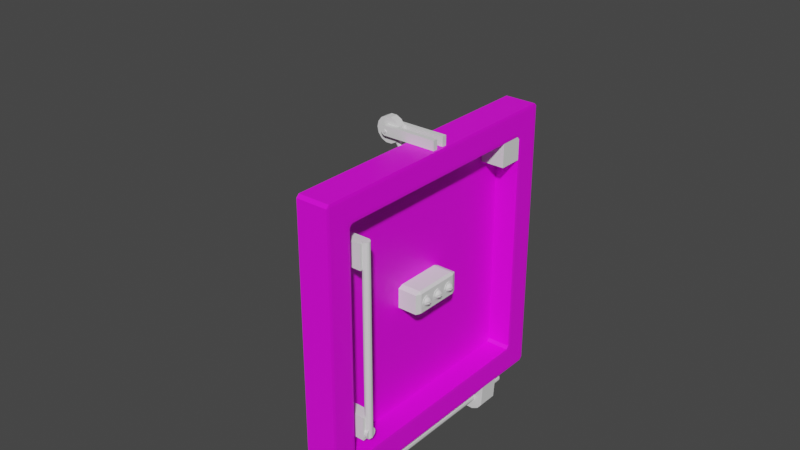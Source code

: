 # Source: blend.blend  (saved by Blender 2.93.20; exported with 4.5.12 LTS)
import bpy
from mathutils import Matrix  # noqa: F401  (used for matrix-valued properties, if any)

bpy.ops.wm.read_factory_settings(use_empty=True)
scene = bpy.context.scene
scene.name = 'Scene'

# ---- collections
col_collection = bpy.data.collections.new('Collection'); scene.collection.children.link(col_collection)

# ---- images (referenced by path relative to the original .blend; pixels are not part of the script)
import os
ASSET_DIR = os.environ.get("B2B_ASSET_DIR", "")  # directory of the original .blend (textures are referenced by path, not embedded)
HERE = os.path.dirname(os.path.abspath(__file__))  # packed textures are extracted next to this script under _unpacked/

def load_image(name, relpath, width, height, colorspace="sRGB"):
    """Load a texture the original file referenced (path relative to the .blend, or extracted next to this script)."""
    p = next((c for c in (os.path.join(HERE, relpath), os.path.join(ASSET_DIR, relpath)) if relpath and os.path.exists(c)), "")
    if p:
        img = bpy.data.images.load(p, check_existing=True)
        img.name = name
    else:  # same state as the original file: an image datablock whose file is absent (Cycles renders it pink)
        img = bpy.data.images.new(name, width, height)
        img.source = "FILE"
        img.filepath = "//" + (relpath or name)
    img.colorspace_settings.name = colorspace
    return img
img_png = load_image('щиток.png', 'щиток.png', 1024, 1024, 'sRGB')
img_png_1 = load_image('Динамик.png', 'Динамик.png', 1024, 1024, 'sRGB')

# ---- materials (node trees are filled in below, after node groups)
mat_dinamic = bpy.data.materials.new('dinamic')
mat_dinamic.use_transparent_shadow = False
mat_shit = bpy.data.materials.new('shit')
mat_shit.use_transparent_shadow = False

# ---- material node trees
mat_dinamic.use_nodes = True; mat_dinamic.node_tree.nodes.clear()
_N = mat_dinamic.node_tree.nodes; _L = mat_dinamic.node_tree.links
n0 = _N.new('ShaderNodeBsdfPrincipled'); n0.name = 'Principled BSDF'; n0.location = (10, 300)
n0.distribution = 'GGX'
n0.subsurface_method = 'BURLEY'
n0.inputs[3].default_value = 1.45
n0.inputs[27].default_value = (0.0, 0.0, 0.0, 1.0)
n0.inputs[28].default_value = 1.0
n1 = _N.new('ShaderNodeOutputMaterial'); n1.name = 'Material Output'; n1.location = (300, 300)
n2 = _N.new('ShaderNodeTexImage'); n2.name = 'Image Texture'; n2.location = (-280, 275)
n2.image = img_png
_L.new(n0.outputs[0], n1.inputs[0])
_L.new(n2.outputs[0], n0.inputs[0])
n1.is_active_output = True
mat_shit.use_nodes = True; mat_shit.node_tree.nodes.clear()
_N = mat_shit.node_tree.nodes; _L = mat_shit.node_tree.links
n0 = _N.new('ShaderNodeBsdfPrincipled'); n0.name = 'Principled BSDF'; n0.location = (10, 300)
n0.distribution = 'GGX'
n0.subsurface_method = 'BURLEY'
n0.inputs[3].default_value = 1.45
n0.inputs[27].default_value = (0.0, 0.0, 0.0, 1.0)
n0.inputs[28].default_value = 1.0
n1 = _N.new('ShaderNodeOutputMaterial'); n1.name = 'Material Output'; n1.location = (300, 300)
n2 = _N.new('ShaderNodeTexImage'); n2.name = 'Image Texture'; n2.location = (-280, 275)
n2.image = img_png_1
_L.new(n0.outputs[0], n1.inputs[0])
_L.new(n2.outputs[0], n0.inputs[0])
n1.is_active_output = True

# ---- world
world_world = bpy.data.worlds.new('World'); scene.world = world_world
world_world.use_nodes = True; world_world.node_tree.nodes.clear()
_N = world_world.node_tree.nodes; _L = world_world.node_tree.links
n0 = _N.new('ShaderNodeOutputWorld'); n0.name = 'World Output'; n0.location = (300, 300)
n1 = _N.new('ShaderNodeBackground'); n1.name = 'Background'; n1.location = (10, 300)
n1.inputs[0].default_value = (0.05088, 0.05088, 0.05088, 1.0)
_L.new(n1.outputs[0], n0.inputs[0])
n0.is_active_output = True
world_world.color = (0.05088, 0.05088, 0.05088)
world_world.use_sun_shadow = False
world_world.sun_shadow_jitter_overblur = 0.0

# ---- meshes
me_cube_001 = bpy.data.meshes.new('Cube.001')
me_cube_001.from_pydata([(0.9799, 1.0, 0.9799), (0.9799, 0.9799, 1.0), (1.0, 0.9799, 0.9799), (0.9799, 1.0, -0.9799), (1.0, 0.9799, -0.9799), (0.9799, 0.9799, -1.0), (0.9799, -0.9514, 1.0), (0.9514, -0.9799, 1.0), (0.9799, -1.0, 0.9799), (1.0, -0.9799, 0.9799), (1.0, -0.9799, -0.9799), (0.9799, -1.0, -0.9799), (0.9799, -0.9799, -1.0), (-0.9514, 0.9799, 1.0), (-0.9799, 1.0, 0.9799), (-1.0, 0.9799, 0.9799), (-0.9799, 0.9514, 1.0), (-0.9799, 1.0, -0.9799), (-0.9799, 0.9799, -1.0), (-1.0, 0.9799, -0.9799), (-0.9799, -0.9799, 1.0), (-1.0, -0.9799, 0.9799), (-0.9799, -1.0, 0.9799), (-0.9799, -1.0, -0.9799), (-1.0, -0.9799, -0.9799), (-0.9799, -0.9799, -1.0), (0.8198, 0.7996, -0.5266), (0.7996, 0.8198, -0.5266), (0.7996, 0.7996, -0.5467), (0.8198, -0.7996, -0.5266), (0.7996, -0.7996, -0.5467), (0.7996, -0.8198, -0.5266), (-0.8198, 0.7996, -0.5266), (-0.7996, 0.7996, -0.5467), (-0.7996, 0.8198, -0.5266), (-0.8198, -0.7996, -0.5266), (-0.7996, -0.8198, -0.5266), (-0.7996, -0.7996, -0.5467), (-0.7996, -0.8198, 0.9799), (-0.8198, -0.7996, 0.9799), (-0.8399, -0.8399, 1.0), (0.8198, 0.7996, 0.9799), (0.8399, 0.8399, 1.0), (0.7996, 0.8198, 0.9799), (-0.8399, 0.8114, 1.0), (-0.8198, 0.7996, 0.9799), (-0.7996, 0.8198, 0.9799), (-0.8114, 0.8399, 1.0), (0.8399, -0.8114, 1.0), (0.8198, -0.7996, 0.9799), (0.7996, -0.8198, 0.9799), (0.8114, -0.8399, 1.0)], [], [(24, 21, 15, 19), (18, 5, 12, 25), (16, 20, 7, 51, 40, 44), (26, 29, 49, 41), (11, 8, 22, 23), (6, 1, 13, 47, 42, 48), (4, 2, 9, 10), (39, 35, 32, 45), (46, 34, 27, 43), (33, 37, 30, 28), (31, 36, 38, 50), (0, 1, 2), (3, 4, 5), (6, 7, 8, 9), (10, 11, 12), (13, 14, 15, 16), (17, 18, 19), (20, 21, 22), (23, 24, 25), (26, 27, 28), (29, 30, 31), (32, 33, 34), (35, 36, 37), (38, 39, 40), (41, 42, 43), (44, 45, 46, 47), (48, 49, 50, 51), (2, 4, 3, 0), (1, 6, 9, 2), (8, 11, 10, 9), (0, 14, 13, 1), (14, 17, 19, 15), (15, 21, 20, 16), (11, 23, 25, 12), (32, 35, 37, 33), (28, 30, 29, 26), (27, 34, 33, 28), (30, 37, 36, 31), (18, 25, 24, 19), (26, 41, 43, 27), (16, 44, 47, 13), (6, 48, 51, 7), (35, 39, 38, 36), (21, 24, 23, 22), (31, 50, 49, 29), (34, 46, 45, 32), (4, 10, 12, 5), (42, 47, 46, 43), (5, 18, 17, 3), (39, 45, 44, 40), (40, 51, 50, 38), (7, 20, 22, 8), (41, 49, 48, 42), (17, 14, 0, 3)])
me_cube_001.polygons.foreach_set('material_index', [0, 0, 0, 0, 0, 0, 0, 0, 0, 1, 0, 0, 0, 0, 0, 0, 0, 0, 0, 0, 0, 0, 0, 0, 0, 0, 0, 0, 0, 0, 0, 0, 0, 0, 0, 0, 0, 0, 0, 0, 0, 0, 0, 0, 0, 0, 0, 0, 0, 0, 0, 0, 0, 0])
_uv = me_cube_001.uv_layers.new(name='UVMap')
_uv.uv.foreach_set('vector', [0.3775, 0.002516, 0.6225, 0.002516, 0.6225, 0.2475, 0.3775, 0.2475, 0.1275, 0.5025, 0.3725, 0.5025, 0.3725, 0.7475, 0.1275, 0.7475, 0.4152, 7.702e-05, 0.9999, 7.799e-05, 0.9999, 0.5848, 0.9575, 0.5424, 0.9575, 0.04245, 0.4576, 0.04245, 0.3781, 0.5031, 0.3781, 0.7469, 0.6078, 0.7469, 0.6078, 0.5031, 0.3775, 0.7525, 0.6225, 0.7525, 0.6225, 0.9975, 0.3775, 0.9975, 0.9913, 0.5934, 0.4066, 0.5934, 0.4066, 0.008703, 0.449, 0.05108, 0.449, 0.551, 0.9489, 0.551, 0.3775, 0.5025, 0.6225, 0.5025, 0.6225, 0.7475, 0.3775, 0.7475, 0.6078, 0.00307, 0.3781, 0.00307, 0.3781, 0.2469, 0.6078, 0.2469, 0.6078, 0.2531, 0.3781, 0.2531, 0.3781, 0.4969, 0.6078, 0.4969, 0.727, 0.4692, 0.727, 0.738, 0.4582, 0.738, 0.4582, 0.4692, 0.4929, 0.5388, 0.4929, 0.05464, 0.9489, 0.05464, 0.9489, 0.5388, 0.6225, 0.4975, 0.625, 0.4975, 0.6225, 0.5, 0.3775, 0.4975, 0.3775, 0.5, 0.375, 0.4975, 0.625, 0.7525, 0.625, 0.7561, 0.625, 0.7525, 0.6225, 0.75, 0.3775, 0.75, 0.375, 0.7525, 0.375, 0.7525, 0.625, 0.2561, 0.625, 0.2525, 0.6225, 0.25, 0.625, 0.2525, 0.1275, 0.5, 0.125, 0.5025, 0.125, 0.5025, 0.625, 0.002516, 0.625, 0.002516, 0.6225, 0.0, 0.3775, 0.0, 0.375, 0.002516, 0.375, 0.002516, 0.3781, 0.5, 0.3781, 0.5, 0.375, 0.4969, 0.375, 0.7469, 0.375, 0.7469, 0.3719, 0.75, 0.125, 0.5031, 0.1281, 0.5, 0.1281, 0.5, 0.3781, 0.00307, 0.3781, 0.0, 0.375, 0.00307, 0.85, 0.7275, 0.8525, 0.725, 0.8525, 0.7275, 0.6475, 0.525, 0.6475, 0.5225, 0.65, 0.5225, 0.855, 0.5236, 0.8525, 0.525, 0.8525, 0.5225, 0.8532, 0.5218, 0.6108, 0.7469, 0.6078, 0.75, 0.6078, 0.75, 0.6108, 0.7513, 0.6225, 0.5025, 0.3775, 0.5025, 0.3775, 0.4975, 0.6225, 0.4975, 0.6275, 0.5025, 0.6275, 0.7439, 0.6225, 0.7475, 0.6225, 0.5025, 0.6225, 0.7525, 0.3775, 0.7525, 0.3775, 0.7475, 0.6225, 0.7475, 0.6225, 0.4975, 0.6225, 0.2525, 0.625, 0.2561, 0.625, 0.4975, 0.6225, 0.2525, 0.3775, 0.2525, 0.3775, 0.2475, 0.6225, 0.2475, 0.6225, 0.2475, 0.6225, 0.002516, 0.625, 0.002516, 0.625, 0.2439, 0.3725, 0.75, 0.1275, 0.75, 0.1275, 0.7475, 0.3725, 0.7475, 0.125, 0.5031, 0.125, 0.7469, 0.1281, 0.7469, 0.1281, 0.5031, 0.3719, 0.5031, 0.3719, 0.7469, 0.3781, 0.7469, 0.3781, 0.5031, 0.3719, 0.5, 0.1281, 0.5, 0.1281, 0.5031, 0.3719, 0.5031, 0.4842, 0.5388, 0.4842, 0.05464, 0.4929, 0.05464, 0.4929, 0.5388, 0.1275, 0.5025, 0.1275, 0.7475, 0.125, 0.7475, 0.125, 0.5025, 0.3781, 0.5031, 0.6078, 0.5031, 0.6078, 0.4969, 0.3781, 0.4969, 0.8725, 0.5061, 0.855, 0.5236, 0.8514, 0.52, 0.8689, 0.5025, 0.9913, 0.5934, 0.9489, 0.551, 0.9575, 0.5424, 0.9999, 0.5848, 0.3781, 0.00307, 0.6078, 0.00307, 0.6078, 0.0, 0.3781, 0.0, 0.6225, 0.002516, 0.3775, 0.002516, 0.3775, 0.0, 0.6225, 0.0, 0.3781, 0.7531, 0.6078, 0.7531, 0.6078, 0.7469, 0.3781, 0.7469, 0.3781, 0.2531, 0.6078, 0.2531, 0.6078, 0.2469, 0.3781, 0.2469, 0.3775, 0.5025, 0.3775, 0.7475, 0.3725, 0.7475, 0.3725, 0.5025, 0.645, 0.52, 0.8514, 0.52, 0.85, 0.5225, 0.65, 0.5225, 0.3725, 0.5025, 0.1275, 0.5025, 0.1275, 0.5, 0.3725, 0.5, 0.8525, 0.725, 0.8525, 0.525, 0.855, 0.5236, 0.855, 0.73, 0.9575, 0.04245, 0.9575, 0.5424, 0.9489, 0.5388, 0.9489, 0.05464, 0.625, 0.7561, 0.625, 0.9975, 0.6225, 0.9975, 0.6225, 0.7525, 0.6475, 0.525, 0.6475, 0.725, 0.645, 0.7264, 0.645, 0.52, 0.3775, 0.2525, 0.6225, 0.2525, 0.6225, 0.4975, 0.3775, 0.4975])
me_cube_001.materials.append(mat_dinamic)
me_cube_001.materials.append(mat_shit)
me_cube_001.use_remesh_preserve_volume = False
me_cube_001.use_remesh_preserve_attributes = False
me_cube_001.use_mirror_vertex_groups = False
me_cube_001.update()
me_cube_002 = bpy.data.meshes.new('Cube.002')
me_cube_002.from_pydata([(-1.0, -1.0, -1.0), (-1.0, -1.0, 1.0), (-1.0, 1.0, -1.0), (-1.0, 1.0, 1.0), (1.0, -1.0, -1.0), (1.0, -1.0, 1.0), (1.0, 1.0, -1.0), (1.0, 1.0, 1.0)], [], [(0, 1, 3, 2), (2, 3, 7, 6), (6, 7, 5, 4), (4, 5, 1, 0), (2, 6, 4, 0), (7, 3, 1, 5)])
_uv = me_cube_002.uv_layers.new(name='UVMap')
_uv.uv.foreach_set('vector', [0.375, 0.0, 0.625, 0.0, 0.625, 0.25, 0.375, 0.25, 0.375, 0.25, 0.625, 0.25, 0.625, 0.5, 0.375, 0.5, 0.375, 0.5, 0.625, 0.5, 0.625, 0.75, 0.375, 0.75, 0.375, 0.75, 0.625, 0.75, 0.625, 1.0, 0.375, 1.0, 0.125, 0.5, 0.375, 0.5, 0.375, 0.75, 0.125, 0.75, 0.625, 0.5, 0.875, 0.5, 0.875, 0.75, 0.625, 0.75])
me_cube_002.use_remesh_fix_poles = True
me_cube_002.use_remesh_preserve_attributes = False
me_cube_002.update()
me_cube_003 = bpy.data.meshes.new('Cube.003')
me_cube_003.from_pydata([(-1.0, -1.0, -1.0), (-1.0, -1.0, 1.0), (-1.0, 1.0, -1.0), (-1.0, 1.0, 1.0), (1.0, -1.0, -1.0), (1.0, -1.0, 1.0), (1.0, 1.0, -1.0), (1.0, 1.0, 1.0)], [], [(0, 1, 3, 2), (2, 3, 7, 6), (6, 7, 5, 4), (4, 5, 1, 0), (2, 6, 4, 0), (7, 3, 1, 5)])
_uv = me_cube_003.uv_layers.new(name='UVMap')
_uv.uv.foreach_set('vector', [0.375, 0.0, 0.625, 0.0, 0.625, 0.25, 0.375, 0.25, 0.375, 0.25, 0.625, 0.25, 0.625, 0.5, 0.375, 0.5, 0.375, 0.5, 0.625, 0.5, 0.625, 0.75, 0.375, 0.75, 0.375, 0.75, 0.625, 0.75, 0.625, 1.0, 0.375, 1.0, 0.125, 0.5, 0.375, 0.5, 0.375, 0.75, 0.125, 0.75, 0.625, 0.5, 0.875, 0.5, 0.875, 0.75, 0.625, 0.75])
me_cube_003.use_remesh_fix_poles = True
me_cube_003.use_remesh_preserve_attributes = False
me_cube_003.update()
me_cube_004 = bpy.data.meshes.new('Cube.004')
me_cube_004.from_pydata([(-1.0, -1.0, -1.0), (-1.0, -1.0, 1.0), (-1.0, 1.0, -1.0), (-1.0, 1.0, 1.0), (1.0, -1.0, -1.0), (1.0, -1.0, 1.0), (1.0, 1.0, -1.0), (1.0, 1.0, 1.0)], [], [(0, 1, 3, 2), (2, 3, 7, 6), (6, 7, 5, 4), (4, 5, 1, 0), (2, 6, 4, 0), (7, 3, 1, 5)])
_uv = me_cube_004.uv_layers.new(name='UVMap')
_uv.uv.foreach_set('vector', [0.375, 0.0, 0.625, 0.0, 0.625, 0.25, 0.375, 0.25, 0.375, 0.25, 0.625, 0.25, 0.625, 0.5, 0.375, 0.5, 0.375, 0.5, 0.625, 0.5, 0.625, 0.75, 0.375, 0.75, 0.375, 0.75, 0.625, 0.75, 0.625, 1.0, 0.375, 1.0, 0.125, 0.5, 0.375, 0.5, 0.375, 0.75, 0.125, 0.75, 0.625, 0.5, 0.875, 0.5, 0.875, 0.75, 0.625, 0.75])
me_cube_004.use_remesh_fix_poles = True
me_cube_004.use_remesh_preserve_attributes = False
me_cube_004.update()
me_cylinder = bpy.data.meshes.new('Cylinder')
me_cylinder.from_pydata([(0.0, 1.0, -1.0), (0.0, 1.0, 1.0), (0.4339, 0.901, -1.0), (0.4339, 0.901, 1.0), (0.7818, 0.6235, -1.0), (0.7818, 0.6235, 1.0), (0.9749, 0.2225, -1.0), (0.9749, 0.2225, 1.0), (0.9749, -0.2225, -1.0), (0.9749, -0.2225, 1.0), (0.7818, -0.6235, -1.0), (0.7818, -0.6235, 1.0), (0.4339, -0.901, -1.0), (0.4339, -0.901, 1.0), (-8.742e-08, -1.0, -1.0), (-8.742e-08, -1.0, 1.0), (-0.4339, -0.901, -1.0), (-0.4339, -0.901, 1.0), (-0.7818, -0.6235, -1.0), (-0.7818, -0.6235, 1.0), (-0.9749, -0.2225, -1.0), (-0.9749, -0.2225, 1.0), (-0.9749, 0.2225, -1.0), (-0.9749, 0.2225, 1.0), (-0.7818, 0.6235, -1.0), (-0.7818, 0.6235, 1.0), (-0.4339, 0.901, -1.0), (-0.4339, 0.901, 1.0)], [], [(0, 1, 3, 2), (2, 3, 5, 4), (4, 5, 7, 6), (6, 7, 9, 8), (8, 9, 11, 10), (10, 11, 13, 12), (12, 13, 15, 14), (14, 15, 17, 16), (16, 17, 19, 18), (18, 19, 21, 20), (20, 21, 23, 22), (22, 23, 25, 24), (3, 1, 27, 25, 23, 21, 19, 17, 15, 13, 11, 9, 7, 5), (24, 25, 27, 26), (26, 27, 1, 0), (0, 2, 4, 6, 8, 10, 12, 14, 16, 18, 20, 22, 24, 26)])
_uv = me_cylinder.uv_layers.new(name='UVMap')
_uv.uv.foreach_set('vector', [1.0, 0.5, 1.0, 1.0, 0.9286, 1.0, 0.9286, 0.5, 0.9286, 0.5, 0.9286, 1.0, 0.8571, 1.0, 0.8571, 0.5, 0.8571, 0.5, 0.8571, 1.0, 0.7857, 1.0, 0.7857, 0.5, 0.7857, 0.5, 0.7857, 1.0, 0.7143, 1.0, 0.7143, 0.5, 0.7143, 0.5, 0.7143, 1.0, 0.6429, 1.0, 0.6429, 0.5, 0.6429, 0.5, 0.6429, 1.0, 0.5714, 1.0, 0.5714, 0.5, 0.5714, 0.5, 0.5714, 1.0, 0.5, 1.0, 0.5, 0.5, 0.5, 0.5, 0.5, 1.0, 0.4286, 1.0, 0.4286, 0.5, 0.4286, 0.5, 0.4286, 1.0, 0.3571, 1.0, 0.3571, 0.5, 0.3571, 0.5, 0.3571, 1.0, 0.2857, 1.0, 0.2857, 0.5, 0.2857, 0.5, 0.2857, 1.0, 0.2143, 1.0, 0.2143, 0.5, 0.2143, 0.5, 0.2143, 1.0, 0.1429, 1.0, 0.1429, 0.5, 0.3541, 0.4662, 0.25, 0.49, 0.1459, 0.4662, 0.06236, 0.3996, 0.01602, 0.3034, 0.01602, 0.1966, 0.06236, 0.1004, 0.1459, 0.03377, 0.25, 0.01, 0.3541, 0.03377, 0.4376, 0.1004, 0.484, 0.1966, 0.484, 0.3034, 0.4376, 0.3996, 0.1429, 0.5, 0.1429, 1.0, 0.07143, 1.0, 0.07143, 0.5, 0.07143, 0.5, 0.07143, 1.0, -1.341e-07, 1.0, -1.341e-07, 0.5, 0.75, 0.49, 0.8541, 0.4662, 0.9376, 0.3996, 0.984, 0.3034, 0.984, 0.1966, 0.9376, 0.1004, 0.8541, 0.03377, 0.75, 0.01, 0.6459, 0.03377, 0.5624, 0.1004, 0.516, 0.1966, 0.516, 0.3034, 0.5624, 0.3996, 0.6459, 0.4662])
me_cylinder.use_remesh_fix_poles = True
me_cylinder.use_remesh_preserve_attributes = False
me_cylinder.update()
me_cylinder_001 = bpy.data.meshes.new('Cylinder.001')
me_cylinder_001.from_pydata([(0.0, 1.0, -1.0), (0.0, 1.0, 1.0), (0.4339, 0.901, -1.0), (0.4339, 0.901, 1.0), (0.7818, 0.6235, -1.0), (0.7818, 0.6235, 1.0), (0.9749, 0.2225, -1.0), (0.9749, 0.2225, 1.0), (0.9749, -0.2225, -1.0), (0.9749, -0.2225, 1.0), (0.7818, -0.6235, -1.0), (0.7818, -0.6235, 1.0), (0.4339, -0.901, -1.0), (0.4339, -0.901, 1.0), (-8.742e-08, -1.0, -1.0), (-8.742e-08, -1.0, 1.0), (-0.4339, -0.901, -1.0), (-0.4339, -0.901, 1.0), (-0.7818, -0.6235, -1.0), (-0.7818, -0.6235, 1.0), (-0.9749, -0.2225, -1.0), (-0.9749, -0.2225, 1.0), (-0.9749, 0.2225, -1.0), (-0.9749, 0.2225, 1.0), (-0.7818, 0.6235, -1.0), (-0.7818, 0.6235, 1.0), (-0.4339, 0.901, -1.0), (-0.4339, 0.901, 1.0)], [], [(0, 1, 3, 2), (2, 3, 5, 4), (4, 5, 7, 6), (6, 7, 9, 8), (8, 9, 11, 10), (10, 11, 13, 12), (12, 13, 15, 14), (14, 15, 17, 16), (16, 17, 19, 18), (18, 19, 21, 20), (20, 21, 23, 22), (22, 23, 25, 24), (3, 1, 27, 25, 23, 21, 19, 17, 15, 13, 11, 9, 7, 5), (24, 25, 27, 26), (26, 27, 1, 0), (0, 2, 4, 6, 8, 10, 12, 14, 16, 18, 20, 22, 24, 26)])
_uv = me_cylinder_001.uv_layers.new(name='UVMap')
_uv.uv.foreach_set('vector', [1.0, 0.5, 1.0, 1.0, 0.9286, 1.0, 0.9286, 0.5, 0.9286, 0.5, 0.9286, 1.0, 0.8571, 1.0, 0.8571, 0.5, 0.8571, 0.5, 0.8571, 1.0, 0.7857, 1.0, 0.7857, 0.5, 0.7857, 0.5, 0.7857, 1.0, 0.7143, 1.0, 0.7143, 0.5, 0.7143, 0.5, 0.7143, 1.0, 0.6429, 1.0, 0.6429, 0.5, 0.6429, 0.5, 0.6429, 1.0, 0.5714, 1.0, 0.5714, 0.5, 0.5714, 0.5, 0.5714, 1.0, 0.5, 1.0, 0.5, 0.5, 0.5, 0.5, 0.5, 1.0, 0.4286, 1.0, 0.4286, 0.5, 0.4286, 0.5, 0.4286, 1.0, 0.3571, 1.0, 0.3571, 0.5, 0.3571, 0.5, 0.3571, 1.0, 0.2857, 1.0, 0.2857, 0.5, 0.2857, 0.5, 0.2857, 1.0, 0.2143, 1.0, 0.2143, 0.5, 0.2143, 0.5, 0.2143, 1.0, 0.1429, 1.0, 0.1429, 0.5, 0.3541, 0.4662, 0.25, 0.49, 0.1459, 0.4662, 0.06236, 0.3996, 0.01602, 0.3034, 0.01602, 0.1966, 0.06236, 0.1004, 0.1459, 0.03377, 0.25, 0.01, 0.3541, 0.03377, 0.4376, 0.1004, 0.484, 0.1966, 0.484, 0.3034, 0.4376, 0.3996, 0.1429, 0.5, 0.1429, 1.0, 0.07143, 1.0, 0.07143, 0.5, 0.07143, 0.5, 0.07143, 1.0, -1.341e-07, 1.0, -1.341e-07, 0.5, 0.75, 0.49, 0.8541, 0.4662, 0.9376, 0.3996, 0.984, 0.3034, 0.984, 0.1966, 0.9376, 0.1004, 0.8541, 0.03377, 0.75, 0.01, 0.6459, 0.03377, 0.5624, 0.1004, 0.516, 0.1966, 0.516, 0.3034, 0.5624, 0.3996, 0.6459, 0.4662])
me_cylinder_001.use_remesh_fix_poles = True
me_cylinder_001.use_remesh_preserve_attributes = False
me_cylinder_001.update()
me_cube_005 = bpy.data.meshes.new('Cube.005')
me_cube_005.from_pydata([(-0.9988, -0.8117, -1.0), (-0.9988, -1.0, -0.8117), (-1.187, -0.8117, -0.8117), (-0.9988, -1.0, 0.8117), (-0.9988, -0.8117, 1.0), (-1.187, -0.8117, 0.8117), (-0.9988, 0.8117, -1.0), (-1.187, 0.8117, -0.8117), (-0.9988, 1.0, -0.8117), (-0.9988, 0.8117, 1.0), (-0.9988, 1.0, 0.8117), (-1.187, 0.8117, 0.8117), (0.6246, -0.8117, -1.0), (0.8129, -0.8117, -0.8117), (0.6246, -1.0, -0.8117), (0.6246, -0.8117, 1.0), (0.6246, -1.0, 0.8117), (0.8129, -0.8117, 0.8117), (0.6246, 0.8117, -1.0), (0.6246, 1.0, -0.8117), (0.8129, 0.8117, -0.8117), (0.6246, 0.8117, 1.0), (0.8129, 0.8117, 0.8117), (0.6246, 1.0, 0.8117)], [], [(14, 16, 3, 1), (20, 22, 17, 13), (21, 9, 4, 15), (2, 5, 11, 7), (8, 10, 23, 19), (0, 1, 2), (3, 4, 5), (6, 7, 8), (9, 10, 11), (12, 13, 14), (15, 16, 17), (18, 19, 20), (21, 22, 23), (6, 0, 2, 7), (1, 3, 5, 2), (4, 9, 11, 5), (10, 8, 7, 11), (18, 6, 8, 19), (9, 21, 23, 10), (22, 20, 19, 23), (12, 18, 20, 13), (21, 15, 17, 22), (16, 14, 13, 17), (0, 12, 14, 1), (15, 4, 3, 16), (6, 18, 12, 0)])
_uv = me_cube_005.uv_layers.new(name='UVMap')
_uv.uv.foreach_set('vector', [0.3985, 0.7735, 0.6015, 0.7735, 0.6015, 0.9765, 0.3985, 0.9765, 0.3985, 0.5235, 0.6015, 0.5235, 0.6015, 0.7265, 0.3985, 0.7265, 0.6485, 0.5235, 0.8515, 0.5235, 0.8515, 0.7265, 0.6485, 0.7265, 0.3985, 0.02353, 0.6015, 0.02353, 0.6015, 0.2265, 0.3985, 0.2265, 0.3985, 0.2735, 0.6015, 0.2735, 0.6015, 0.4765, 0.3985, 0.4765, 0.1485, 0.7265, 0.1485, 0.75, 0.125, 0.7265, 0.6015, 0.9765, 0.625, 0.9765, 0.6015, 1.0, 0.1485, 0.5235, 0.125, 0.5235, 0.1485, 0.5, 0.625, 0.2735, 0.625, 0.2735, 0.6015, 0.25, 0.3515, 0.7265, 0.375, 0.7265, 0.3515, 0.75, 0.625, 0.7735, 0.625, 0.7735, 0.6015, 0.75, 0.3515, 0.5235, 0.3515, 0.5, 0.375, 0.5235, 0.625, 0.5235, 0.625, 0.5235, 0.6015, 0.5, 0.1485, 0.5235, 0.1485, 0.7265, 0.125, 0.7265, 0.125, 0.5235, 0.3985, 0.0, 0.6015, 0.0, 0.6015, 0.02353, 0.3985, 0.02353, 0.625, 0.02353, 0.625, 0.2265, 0.6015, 0.2265, 0.6015, 0.02353, 0.6015, 0.2735, 0.3985, 0.2735, 0.3985, 0.2265, 0.6015, 0.2265, 0.3515, 0.5235, 0.1485, 0.5235, 0.1485, 0.5, 0.3515, 0.5, 0.625, 0.2735, 0.625, 0.4765, 0.6015, 0.4765, 0.6015, 0.2735, 0.6015, 0.5235, 0.3985, 0.5235, 0.3985, 0.4765, 0.6015, 0.4765, 0.3515, 0.7265, 0.3515, 0.5235, 0.3985, 0.5235, 0.3985, 0.7265, 0.6485, 0.5235, 0.6485, 0.7265, 0.6015, 0.7265, 0.6015, 0.5235, 0.6015, 0.7735, 0.3985, 0.7735, 0.3985, 0.7265, 0.6015, 0.7265, 0.1485, 0.7265, 0.3515, 0.7265, 0.3515, 0.75, 0.1485, 0.75, 0.625, 0.7735, 0.625, 0.9765, 0.6015, 0.9765, 0.6015, 0.7735, 0.1485, 0.5235, 0.3515, 0.5235, 0.3515, 0.7265, 0.1485, 0.7265])
me_cube_005.use_remesh_fix_poles = True
me_cube_005.use_remesh_preserve_attributes = False
me_cube_005.update()
me_cylinder_011 = bpy.data.meshes.new('Cylinder.011')
me_cylinder_011.from_pydata([(0.0, 1.0, -1.0), (0.0, 1.0, 1.0), (0.7071, 0.7071, -1.0), (0.7071, 0.7071, 1.0), (1.0, -4.371e-08, -1.0), (1.0, -4.371e-08, 1.0), (0.7071, -0.7071, -1.0), (0.7071, -0.7071, 1.0), (-8.742e-08, -1.0, -1.0), (-8.742e-08, -1.0, 1.0), (-0.7071, -0.7071, -1.0), (-0.7071, -0.7071, 1.0), (-1.0, 1.192e-08, -1.0), (-1.0, 1.192e-08, 1.0), (-0.7071, 0.7071, -1.0), (-0.7071, 0.7071, 1.0), (0.209, -0.6431, 4.929), (-0.5471, -0.3975, 4.929), (-0.5471, 0.3975, 4.929), (0.209, 0.6431, 4.929), (0.6762, 0.0, 4.929), (0.0, 0.0, 11.0), (0.5203, -0.378, 5.792), (-0.1987, -0.6116, 5.792), (-0.6431, 0.0, 5.792), (-0.1987, 0.6116, 5.792), (0.5203, 0.378, 5.792), (0.3975, 0.0, 9.36), (-0.3216, -0.2336, 9.36), (-0.3216, 0.2336, 9.36), (0.7105, 0.1869, 1.0), (0.7105, -0.1869, 1.0), (0.04177, -0.7335, 1.0), (-0.0338, -0.7315, 1.0), (-0.4649, -0.5688, 1.0), (-0.4026, -0.6116, 1.0), (0.6852, -0.2582, 1.0), (0.4573, -0.5719, 1.0), (0.6852, 0.2582, 1.0), (0.3973, -0.6179, 1.0), (-0.7061, -0.1939, 1.0), (-0.6847, -0.2664, 1.0), (-0.7061, 0.1939, 1.0), (-0.6847, 0.2664, 1.0), (0.4573, 0.5719, 1.0), (0.3973, 0.6179, 1.0), (-0.4026, 0.6116, 1.0), (-0.4649, 0.5688, 1.0), (0.04177, 0.7335, 1.0), (-0.0338, 0.7315, 1.0), (0.1375, -0.4233, 8.604), (0.1375, -0.378, 9.228), (-0.1375, 0.5986, 5.955), (-0.1375, 0.5672, 6.471), (0.1375, 0.4233, 8.604), (0.1375, 0.5844, 5.955), (0.1375, 0.0, 10.43), (0.1375, 0.3578, 9.36), (0.000887, 0.00273, 10.99), (0.00287, 0.0, 10.99), (0.1375, 0.378, 9.228), (-0.1375, 0.2934, 9.36), (-0.1375, 0.09991, 10.3), (-0.002322, 0.001687, 10.99), (-0.1375, -0.09991, 10.3), (-0.002322, -0.001687, 10.99), (-0.1375, -0.2934, 9.36), (0.000887, -0.00273, 10.99), (-0.1375, -0.5672, 6.471), (-0.1375, -0.5986, 5.955), (0.1375, -0.5844, 5.955), (0.1375, -0.3578, 9.36), (0.0, 1.0, -1.0), (0.0, 1.0, -1.0), (0.0, 1.0, 1.0), (0.0, 1.0, 1.0), (0.7071, 0.7071, -1.0), (0.7071, 0.7071, -1.0), (0.7071, 0.7071, 1.0), (0.7071, 0.7071, 1.0), (1.0, -4.371e-08, -1.0), (1.0, -4.371e-08, -1.0), (1.0, -4.371e-08, 1.0), (1.0, -4.371e-08, 1.0), (0.7071, -0.7071, -1.0), (0.7071, -0.7071, -1.0), (0.7071, -0.7071, 1.0), (0.7071, -0.7071, 1.0), (-8.742e-08, -1.0, -1.0), (-8.742e-08, -1.0, -1.0), (-8.742e-08, -1.0, 1.0), (-8.742e-08, -1.0, 1.0), (-0.7071, -0.7071, -1.0), (-0.7071, -0.7071, -1.0), (-0.7071, -0.7071, 1.0), (-0.7071, -0.7071, 1.0), (-1.0, 1.192e-08, -1.0), (-1.0, 1.192e-08, -1.0), (-1.0, 1.192e-08, 1.0), (-1.0, 1.192e-08, 1.0), (-0.7071, 0.7071, -1.0), (-0.7071, 0.7071, -1.0), (-0.7061, -0.1939, 1.0), (-0.6847, -0.2664, 1.0), (0.3975, 0.0, 9.36), (-0.3216, 0.2336, 9.36), (0.7105, 0.1869, 1.0), (0.7105, -0.1869, 1.0), (0.04177, -0.7335, 1.0), (-0.0338, -0.7315, 1.0), (-0.4649, -0.5688, 1.0), (-0.4026, -0.6116, 1.0), (0.6852, -0.2582, 1.0), (0.4573, -0.5719, 1.0), (0.6852, 0.2582, 1.0), (0.3973, -0.6179, 1.0), (-0.7061, 0.1939, 1.0), (-0.6847, 0.2664, 1.0), (0.4573, 0.5719, 1.0), (0.3973, 0.6179, 1.0), (-0.4026, 0.6116, 1.0), (-0.4649, 0.5688, 1.0), (0.04177, 0.7335, 1.0), (-0.0338, 0.7315, 1.0), (0.1375, -0.4233, 8.604), (0.1375, -0.4233, 8.604), (-0.1375, 0.5986, 5.955), (-0.1375, 0.5986, 5.955), (-0.1375, 0.5672, 6.471), (0.1375, 0.4233, 8.604), (0.1375, 0.4233, 8.604), (0.1375, 0.5844, 5.955), (0.1375, 0.5844, 5.955), (0.1375, 0.0, 10.43), (0.1375, 0.0, 10.43), (0.1375, 0.3578, 9.36), (0.000887, 0.00273, 10.99), (0.000887, 0.00273, 10.99), (0.00287, 0.0, 10.99), (0.00287, 0.0, 10.99), (0.1375, 0.378, 9.228), (-0.002322, 0.001687, 10.99), (-0.002322, 0.001687, 10.99), (-0.3216, -0.2336, 9.36), (-0.1375, -0.09991, 10.3), (-0.1375, -0.09991, 10.3), (-0.1375, -0.2934, 9.36), (-0.1375, -0.5672, 6.471), (0.1375, -0.5844, 5.955), (0.1375, -0.5844, 5.955), (-0.002322, -0.001687, 10.99), (-0.002322, -0.001687, 10.99), (0.000887, -0.00273, 10.99), (0.000887, -0.00273, 10.99), (0.1375, -0.378, 9.228), (-0.1375, 0.2934, 9.36), (-0.1375, 0.09991, 10.3), (-0.1375, 0.09991, 10.3), (-0.7071, 0.7071, 1.0), (-0.7071, 0.7071, 1.0), (0.0, 0.0, 11.0), (0.0, 0.0, 11.0), (0.0, 0.0, 11.0), (0.0, 0.0, 11.0), (-0.1375, -0.5986, 5.955), (-0.1375, -0.5986, 5.955), (0.1375, -0.3578, 9.36)], [], [(72, 74, 78, 76), (77, 79, 82, 80), (81, 83, 86, 84), (85, 87, 90, 88), (89, 91, 94, 92), (93, 95, 98, 96), (122, 75, 159, 99, 11, 9, 32, 109, 111, 110, 103, 102, 116, 117, 121, 120, 123), (32, 9, 7, 5, 3, 75, 122, 119, 118, 114, 30, 107, 36, 113, 115), (97, 13, 158, 100), (101, 15, 1, 73), (2, 4, 6, 8, 10, 12, 14, 0), (16, 22, 154, 124), (17, 23, 28), (18, 24, 105), (129, 19, 25, 128, 126, 131), (20, 26, 104), (133, 104, 135), (136, 161, 138), (135, 104, 26, 140), (26, 19, 130, 140), (29, 156, 155), (141, 162, 137), (29, 155, 128, 25), (25, 18, 29), (105, 143, 144, 157), (142, 151, 160), (105, 24, 143), (24, 17, 143), (28, 146, 145), (163, 150, 152), (146, 28, 23, 147), (23, 16, 125, 148, 165, 147), (166, 27, 134), (139, 21, 153), (154, 22, 27, 166), (22, 20, 27), (38, 26, 20, 106), (44, 26, 38), (19, 26, 44, 45), (25, 19, 48, 49), (25, 49, 46), (18, 25, 46, 47), (24, 18, 43, 42), (42, 40, 24), (17, 24, 40, 41), (35, 23, 17, 34), (33, 23, 35), (108, 16, 23, 33), (37, 22, 16, 39), (112, 22, 37), (31, 20, 22, 112), (48, 19, 45), (47, 43, 18), (34, 17, 41), (39, 16, 108), (106, 20, 31), (127, 53, 61, 62, 64, 66, 68, 164), (57, 60, 54, 132, 149, 50, 51, 71, 56), (70, 55, 52, 69), (59, 67, 65, 63, 58)])
me_cylinder_011.polygons.foreach_set('use_smooth', [0, 0, 0, 0, 0, 0, 0, 0, 0, 0, 0, 1, 1, 1, 1, 1, 1, 1, 1, 1, 1, 1, 1, 1, 1, 1, 1, 1, 1, 1, 1, 1, 1, 1, 1, 1, 1, 1, 1, 1, 1, 1, 1, 1, 1, 1, 1, 1, 1, 1, 1, 1, 1, 1, 1, 1, 1, 1, 1, 1])
_uv = me_cylinder_011.uv_layers.new(name='UVMap')
_uv.uv.foreach_set('vector', [1.0, 0.5, 1.0, 1.0, 0.875, 1.0, 0.875, 0.5, 0.875, 0.5, 0.875, 1.0, 0.75, 1.0, 0.75, 0.5, 0.75, 0.5, 0.75, 1.0, 0.625, 1.0, 0.625, 0.5, 0.625, 0.5, 0.625, 1.0, 0.5, 1.0, 0.5, 0.5, 0.5, 0.5, 0.5, 1.0, 0.375, 1.0, 0.375, 0.5, 0.375, 0.5, 0.375, 1.0, 0.25, 1.0, 0.25, 0.5, 0.26, 0.426, 0.25, 0.49, 0.08029, 0.4197, 0.01, 0.25, 0.08029, 0.08029, 0.25, 0.01, 0.26, 0.07397, 0.2419, 0.07444, 0.1534, 0.1032, 0.1384, 0.1135, 0.08568, 0.1861, 0.08053, 0.2035, 0.08053, 0.2965, 0.08568, 0.3139, 0.1384, 0.3865, 0.1534, 0.3968, 0.2419, 0.4256, 0.26, 0.07397, 0.25, 0.01, 0.4197, 0.08029, 0.49, 0.25, 0.4197, 0.4197, 0.25, 0.49, 0.26, 0.426, 0.3454, 0.3983, 0.3598, 0.3873, 0.4145, 0.312, 0.4205, 0.2949, 0.4205, 0.2051, 0.4145, 0.188, 0.3598, 0.1127, 0.3454, 0.1017, 0.25, 0.5, 0.25, 1.0, 0.125, 1.0, 0.125, 0.5, 0.125, 0.5, 0.125, 1.0, 0.0, 1.0, 0.0, 0.5, 0.9197, 0.4197, 0.99, 0.25, 0.9197, 0.08029, 0.75, 0.01, 0.5803, 0.08029, 0.51, 0.25, 0.5803, 0.4197, 0.75, 0.49, 0.1818, 0.3149, 0.2727, 0.3149, 0.229, 0.3907, 0.2195, 0.3802, 0.0, 0.3149, 0.09091, 0.3149, 0.04546, 0.3937, 0.7273, 0.3149, 0.8182, 0.3149, 0.7727, 0.3937, 0.5832, 0.3802, 0.5455, 0.3149, 0.6364, 0.3149, 0.6277, 0.3299, 0.6245, 0.3203, 0.5668, 0.3311, 0.3636, 0.3149, 0.4545, 0.3149, 0.4091, 0.3937, 0.4388, 0.4451, 0.4091, 0.3937, 0.4951, 0.3937, 0.4549, 0.4718, 0.4545, 0.4724, 0.4542, 0.4718, 0.4951, 0.3937, 0.4091, 0.3937, 0.4545, 0.3149, 0.4983, 0.3907, 0.4545, 0.3149, 0.5455, 0.3149, 0.5078, 0.3802, 0.4983, 0.3907, 0.6818, 0.3937, 0.6558, 0.4387, 0.6442, 0.3937, 0.6367, 0.4718, 0.6364, 0.4724, 0.636, 0.4718, 0.6818, 0.3937, 0.6442, 0.3937, 0.6277, 0.3299, 0.6364, 0.3149, 0.6364, 0.3149, 0.7273, 0.3149, 0.6818, 0.3937, 0.7727, 0.3937, 0.8636, 0.3937, 0.8376, 0.4387, 0.7987, 0.4387, 0.8179, 0.4718, 0.8185, 0.4718, 0.8182, 0.4724, 0.7727, 0.3937, 0.8182, 0.3149, 0.8636, 0.3937, 0.8182, 0.3149, 0.9091, 0.3149, 0.8636, 0.3937, 0.04546, 0.3937, 0.0831, 0.3937, 0.07147, 0.4387, 0.09091, 0.4724, 0.09058, 0.4718, 0.09124, 0.4718, 0.0831, 0.3937, 0.04546, 0.3937, 0.09091, 0.3149, 0.09956, 0.3299, 0.09091, 0.3149, 0.1818, 0.3149, 0.1441, 0.3802, 0.1605, 0.3311, 0.1028, 0.3203, 0.09956, 0.3299, 0.2321, 0.3937, 0.3182, 0.3937, 0.2885, 0.4451, 0.2731, 0.4718, 0.2727, 0.4724, 0.2724, 0.4718, 0.229, 0.3907, 0.2727, 0.3149, 0.3182, 0.3937, 0.2321, 0.3937, 0.2727, 0.3149, 0.3636, 0.3149, 0.3182, 0.3937, 0.4168, 0.2496, 0.4545, 0.3149, 0.3636, 0.3149, 0.4, 0.2519, 0.4923, 0.2496, 0.4545, 0.3149, 0.4168, 0.2496, 0.5455, 0.3149, 0.4545, 0.3149, 0.4923, 0.2496, 0.5091, 0.2519, 0.6364, 0.3149, 0.5455, 0.3149, 0.5818, 0.2519, 0.5986, 0.2496, 0.6364, 0.3149, 0.5986, 0.2496, 0.6741, 0.2496, 0.7273, 0.3149, 0.6364, 0.3149, 0.6741, 0.2496, 0.6909, 0.2519, 0.8182, 0.3149, 0.7273, 0.3149, 0.7636, 0.2519, 0.7805, 0.2496, 0.7805, 0.2496, 0.8559, 0.2496, 0.8182, 0.3149, 0.9091, 0.3149, 0.8182, 0.3149, 0.8559, 0.2496, 0.8727, 0.2519, 0.05318, 0.2496, 0.09091, 0.3149, 0.0, 0.3149, 0.03637, 0.2519, 0.1286, 0.2496, 0.09091, 0.3149, 0.05318, 0.2496, 0.1455, 0.2519, 0.1818, 0.3149, 0.09091, 0.3149, 0.1286, 0.2496, 0.235, 0.2496, 0.2727, 0.3149, 0.1818, 0.3149, 0.2182, 0.2519, 0.3105, 0.2496, 0.2727, 0.3149, 0.235, 0.2496, 0.3273, 0.2519, 0.3636, 0.3149, 0.2727, 0.3149, 0.3105, 0.2496, 0.5818, 0.2519, 0.5455, 0.3149, 0.5091, 0.2519, 0.6909, 0.2519, 0.7636, 0.2519, 0.7273, 0.3149, 0.9455, 0.2519, 0.9091, 0.3149, 0.8727, 0.2519, 0.2182, 0.2519, 0.1818, 0.3149, 0.1455, 0.2519, 0.4, 0.2519, 0.3636, 0.3149, 0.3273, 0.2519, 0.375, 0.1998, 0.4006, 0.1959, 0.5441, 0.1617, 0.5907, 0.1375, 0.5907, 0.1125, 0.5441, 0.08832, 0.4006, 0.0541, 0.375, 0.05018, 0.5441, 0.5803, 0.5376, 0.5777, 0.5066, 0.5721, 0.375, 0.5519, 0.375, 0.6981, 0.5066, 0.6779, 0.5376, 0.6723, 0.5441, 0.6697, 0.5974, 0.625, 0.375, 0.6981, 0.375, 0.5519, 0.125, 0.5502, 0.125, 0.6998, 0.7474, 0.625, 0.7492, 0.6253, 0.7521, 0.6252, 0.7521, 0.6248, 0.7492, 0.6247])
me_cylinder_011.use_remesh_fix_poles = True
me_cylinder_011.use_remesh_preserve_attributes = False
me_cylinder_011.update()
me_cylinder_002 = bpy.data.meshes.new('Cylinder.002')
me_cylinder_002.from_pydata([(0.0, 1.0, -1.0), (0.0, 1.0, 1.0), (0.7071, 0.7071, -1.0), (0.7071, 0.7071, 1.0), (1.0, -4.371e-08, -1.0), (1.0, -4.371e-08, 1.0), (0.7071, -0.7071, -1.0), (0.7071, -0.7071, 1.0), (-8.742e-08, -1.0, -1.0), (-8.742e-08, -1.0, 1.0), (-0.7071, -0.7071, -1.0), (-0.7071, -0.7071, 1.0), (-1.0, 1.192e-08, -1.0), (-1.0, 1.192e-08, 1.0), (-0.7071, 0.7071, -1.0), (-0.7071, 0.7071, 1.0), (0.209, -0.6431, 4.929), (-0.5471, -0.3975, 4.929), (-0.5471, 0.3975, 4.929), (0.209, 0.6431, 4.929), (0.6762, 0.0, 4.929), (0.0, 0.0, 11.0), (0.5203, -0.378, 5.792), (-0.1987, -0.6116, 5.792), (-0.6431, 0.0, 5.792), (-0.1987, 0.6116, 5.792), (0.5203, 0.378, 5.792), (0.3975, 0.0, 9.36), (-0.3216, -0.2336, 9.36), (-0.3216, 0.2336, 9.36), (0.7105, 0.1869, 1.0), (0.7105, -0.1869, 1.0), (0.04177, -0.7335, 1.0), (-0.0338, -0.7315, 1.0), (-0.4649, -0.5688, 1.0), (-0.4026, -0.6116, 1.0), (0.6852, -0.2582, 1.0), (0.4573, -0.5719, 1.0), (0.6852, 0.2582, 1.0), (0.3973, -0.6179, 1.0), (-0.7061, -0.1939, 1.0), (-0.6847, -0.2664, 1.0), (-0.7061, 0.1939, 1.0), (-0.6847, 0.2664, 1.0), (0.4573, 0.5719, 1.0), (0.3973, 0.6179, 1.0), (-0.4026, 0.6116, 1.0), (-0.4649, 0.5688, 1.0), (0.04177, 0.7335, 1.0), (-0.0338, 0.7315, 1.0), (0.1375, -0.4233, 8.604), (0.1375, -0.378, 9.228), (-0.1375, 0.5986, 5.955), (-0.1375, 0.5672, 6.471), (0.1375, 0.4233, 8.604), (0.1375, 0.5844, 5.955), (0.1375, 0.0, 10.43), (0.1375, 0.3578, 9.36), (0.000887, 0.00273, 10.99), (0.00287, 0.0, 10.99), (0.1375, 0.378, 9.228), (-0.1375, 0.2934, 9.36), (-0.1375, 0.09991, 10.3), (-0.002322, 0.001687, 10.99), (-0.1375, -0.09991, 10.3), (-0.002322, -0.001687, 10.99), (-0.1375, -0.2934, 9.36), (0.000887, -0.00273, 10.99), (-0.1375, -0.5672, 6.471), (-0.1375, -0.5986, 5.955), (0.1375, -0.5844, 5.955), (0.1375, -0.3578, 9.36), (0.0, 1.0, -1.0), (0.0, 1.0, -1.0), (0.0, 1.0, 1.0), (0.0, 1.0, 1.0), (0.7071, 0.7071, -1.0), (0.7071, 0.7071, -1.0), (0.7071, 0.7071, 1.0), (0.7071, 0.7071, 1.0), (1.0, -4.371e-08, -1.0), (1.0, -4.371e-08, -1.0), (1.0, -4.371e-08, 1.0), (1.0, -4.371e-08, 1.0), (0.7071, -0.7071, -1.0), (0.7071, -0.7071, -1.0), (0.7071, -0.7071, 1.0), (0.7071, -0.7071, 1.0), (-8.742e-08, -1.0, -1.0), (-8.742e-08, -1.0, -1.0), (-8.742e-08, -1.0, 1.0), (-8.742e-08, -1.0, 1.0), (-0.7071, -0.7071, -1.0), (-0.7071, -0.7071, -1.0), (-0.7071, -0.7071, 1.0), (-0.7071, -0.7071, 1.0), (-1.0, 1.192e-08, -1.0), (-1.0, 1.192e-08, -1.0), (-1.0, 1.192e-08, 1.0), (-1.0, 1.192e-08, 1.0), (-0.7071, 0.7071, -1.0), (-0.7071, 0.7071, -1.0), (-0.7061, -0.1939, 1.0), (-0.6847, -0.2664, 1.0), (0.3975, 0.0, 9.36), (-0.3216, 0.2336, 9.36), (0.7105, 0.1869, 1.0), (0.7105, -0.1869, 1.0), (0.04177, -0.7335, 1.0), (-0.0338, -0.7315, 1.0), (-0.4649, -0.5688, 1.0), (-0.4026, -0.6116, 1.0), (0.6852, -0.2582, 1.0), (0.4573, -0.5719, 1.0), (0.6852, 0.2582, 1.0), (0.3973, -0.6179, 1.0), (-0.7061, 0.1939, 1.0), (-0.6847, 0.2664, 1.0), (0.4573, 0.5719, 1.0), (0.3973, 0.6179, 1.0), (-0.4026, 0.6116, 1.0), (-0.4649, 0.5688, 1.0), (0.04177, 0.7335, 1.0), (-0.0338, 0.7315, 1.0), (0.1375, -0.4233, 8.604), (0.1375, -0.4233, 8.604), (-0.1375, 0.5986, 5.955), (-0.1375, 0.5986, 5.955), (-0.1375, 0.5672, 6.471), (0.1375, 0.4233, 8.604), (0.1375, 0.4233, 8.604), (0.1375, 0.5844, 5.955), (0.1375, 0.5844, 5.955), (0.1375, 0.0, 10.43), (0.1375, 0.0, 10.43), (0.1375, 0.3578, 9.36), (0.000887, 0.00273, 10.99), (0.000887, 0.00273, 10.99), (0.00287, 0.0, 10.99), (0.00287, 0.0, 10.99), (0.1375, 0.378, 9.228), (-0.002322, 0.001687, 10.99), (-0.002322, 0.001687, 10.99), (-0.3216, -0.2336, 9.36), (-0.1375, -0.09991, 10.3), (-0.1375, -0.09991, 10.3), (-0.1375, -0.2934, 9.36), (-0.1375, -0.5672, 6.471), (0.1375, -0.5844, 5.955), (0.1375, -0.5844, 5.955), (-0.002322, -0.001687, 10.99), (-0.002322, -0.001687, 10.99), (0.000887, -0.00273, 10.99), (0.000887, -0.00273, 10.99), (0.1375, -0.378, 9.228), (-0.1375, 0.2934, 9.36), (-0.1375, 0.09991, 10.3), (-0.1375, 0.09991, 10.3), (-0.7071, 0.7071, 1.0), (-0.7071, 0.7071, 1.0), (0.0, 0.0, 11.0), (0.0, 0.0, 11.0), (0.0, 0.0, 11.0), (0.0, 0.0, 11.0), (-0.1375, -0.5986, 5.955), (-0.1375, -0.5986, 5.955), (0.1375, -0.3578, 9.36)], [], [(72, 74, 78, 76), (77, 79, 82, 80), (81, 83, 86, 84), (85, 87, 90, 88), (89, 91, 94, 92), (93, 95, 98, 96), (122, 75, 159, 99, 11, 9, 32, 109, 111, 110, 103, 102, 116, 117, 121, 120, 123), (32, 9, 7, 5, 3, 75, 122, 119, 118, 114, 30, 107, 36, 113, 115), (97, 13, 158, 100), (101, 15, 1, 73), (2, 4, 6, 8, 10, 12, 14, 0), (16, 22, 154, 124), (17, 23, 28), (18, 24, 105), (129, 19, 25, 128, 126, 131), (20, 26, 104), (133, 104, 135), (136, 161, 138), (135, 104, 26, 140), (26, 19, 130, 140), (29, 156, 155), (141, 162, 137), (29, 155, 128, 25), (25, 18, 29), (105, 143, 144, 157), (142, 151, 160), (105, 24, 143), (24, 17, 143), (28, 146, 145), (163, 150, 152), (146, 28, 23, 147), (23, 16, 125, 148, 165, 147), (166, 27, 134), (139, 21, 153), (154, 22, 27, 166), (22, 20, 27), (38, 26, 20, 106), (44, 26, 38), (19, 26, 44, 45), (25, 19, 48, 49), (25, 49, 46), (18, 25, 46, 47), (24, 18, 43, 42), (42, 40, 24), (17, 24, 40, 41), (35, 23, 17, 34), (33, 23, 35), (108, 16, 23, 33), (37, 22, 16, 39), (112, 22, 37), (31, 20, 22, 112), (48, 19, 45), (47, 43, 18), (34, 17, 41), (39, 16, 108), (106, 20, 31), (127, 53, 61, 62, 64, 66, 68, 164), (57, 60, 54, 132, 149, 50, 51, 71, 56), (70, 55, 52, 69), (59, 67, 65, 63, 58)])
me_cylinder_002.polygons.foreach_set('use_smooth', [0, 0, 0, 0, 0, 0, 0, 0, 0, 0, 0, 1, 1, 1, 1, 1, 1, 1, 1, 1, 1, 1, 1, 1, 1, 1, 1, 1, 1, 1, 1, 1, 1, 1, 1, 1, 1, 1, 1, 1, 1, 1, 1, 1, 1, 1, 1, 1, 1, 1, 1, 1, 1, 1, 1, 1, 1, 1, 1, 1])
_uv = me_cylinder_002.uv_layers.new(name='UVMap')
_uv.uv.foreach_set('vector', [1.0, 0.5, 1.0, 1.0, 0.875, 1.0, 0.875, 0.5, 0.875, 0.5, 0.875, 1.0, 0.75, 1.0, 0.75, 0.5, 0.75, 0.5, 0.75, 1.0, 0.625, 1.0, 0.625, 0.5, 0.625, 0.5, 0.625, 1.0, 0.5, 1.0, 0.5, 0.5, 0.5, 0.5, 0.5, 1.0, 0.375, 1.0, 0.375, 0.5, 0.375, 0.5, 0.375, 1.0, 0.25, 1.0, 0.25, 0.5, 0.26, 0.426, 0.25, 0.49, 0.08029, 0.4197, 0.01, 0.25, 0.08029, 0.08029, 0.25, 0.01, 0.26, 0.07397, 0.2419, 0.07444, 0.1534, 0.1032, 0.1384, 0.1135, 0.08568, 0.1861, 0.08053, 0.2035, 0.08053, 0.2965, 0.08568, 0.3139, 0.1384, 0.3865, 0.1534, 0.3968, 0.2419, 0.4256, 0.26, 0.07397, 0.25, 0.01, 0.4197, 0.08029, 0.49, 0.25, 0.4197, 0.4197, 0.25, 0.49, 0.26, 0.426, 0.3454, 0.3983, 0.3598, 0.3873, 0.4145, 0.312, 0.4205, 0.2949, 0.4205, 0.2051, 0.4145, 0.188, 0.3598, 0.1127, 0.3454, 0.1017, 0.25, 0.5, 0.25, 1.0, 0.125, 1.0, 0.125, 0.5, 0.125, 0.5, 0.125, 1.0, 0.0, 1.0, 0.0, 0.5, 0.9197, 0.4197, 0.99, 0.25, 0.9197, 0.08029, 0.75, 0.01, 0.5803, 0.08029, 0.51, 0.25, 0.5803, 0.4197, 0.75, 0.49, 0.1818, 0.3149, 0.2727, 0.3149, 0.229, 0.3907, 0.2195, 0.3802, 0.0, 0.3149, 0.09091, 0.3149, 0.04546, 0.3937, 0.7273, 0.3149, 0.8182, 0.3149, 0.7727, 0.3937, 0.5832, 0.3802, 0.5455, 0.3149, 0.6364, 0.3149, 0.6277, 0.3299, 0.6245, 0.3203, 0.5668, 0.3311, 0.3636, 0.3149, 0.4545, 0.3149, 0.4091, 0.3937, 0.4388, 0.4451, 0.4091, 0.3937, 0.4951, 0.3937, 0.4549, 0.4718, 0.4545, 0.4724, 0.4542, 0.4718, 0.4951, 0.3937, 0.4091, 0.3937, 0.4545, 0.3149, 0.4983, 0.3907, 0.4545, 0.3149, 0.5455, 0.3149, 0.5078, 0.3802, 0.4983, 0.3907, 0.6818, 0.3937, 0.6558, 0.4387, 0.6442, 0.3937, 0.6367, 0.4718, 0.6364, 0.4724, 0.636, 0.4718, 0.6818, 0.3937, 0.6442, 0.3937, 0.6277, 0.3299, 0.6364, 0.3149, 0.6364, 0.3149, 0.7273, 0.3149, 0.6818, 0.3937, 0.7727, 0.3937, 0.8636, 0.3937, 0.8376, 0.4387, 0.7987, 0.4387, 0.8179, 0.4718, 0.8185, 0.4718, 0.8182, 0.4724, 0.7727, 0.3937, 0.8182, 0.3149, 0.8636, 0.3937, 0.8182, 0.3149, 0.9091, 0.3149, 0.8636, 0.3937, 0.04546, 0.3937, 0.0831, 0.3937, 0.07147, 0.4387, 0.09091, 0.4724, 0.09058, 0.4718, 0.09124, 0.4718, 0.0831, 0.3937, 0.04546, 0.3937, 0.09091, 0.3149, 0.09956, 0.3299, 0.09091, 0.3149, 0.1818, 0.3149, 0.1441, 0.3802, 0.1605, 0.3311, 0.1028, 0.3203, 0.09956, 0.3299, 0.2321, 0.3937, 0.3182, 0.3937, 0.2885, 0.4451, 0.2731, 0.4718, 0.2727, 0.4724, 0.2724, 0.4718, 0.229, 0.3907, 0.2727, 0.3149, 0.3182, 0.3937, 0.2321, 0.3937, 0.2727, 0.3149, 0.3636, 0.3149, 0.3182, 0.3937, 0.4168, 0.2496, 0.4545, 0.3149, 0.3636, 0.3149, 0.4, 0.2519, 0.4923, 0.2496, 0.4545, 0.3149, 0.4168, 0.2496, 0.5455, 0.3149, 0.4545, 0.3149, 0.4923, 0.2496, 0.5091, 0.2519, 0.6364, 0.3149, 0.5455, 0.3149, 0.5818, 0.2519, 0.5986, 0.2496, 0.6364, 0.3149, 0.5986, 0.2496, 0.6741, 0.2496, 0.7273, 0.3149, 0.6364, 0.3149, 0.6741, 0.2496, 0.6909, 0.2519, 0.8182, 0.3149, 0.7273, 0.3149, 0.7636, 0.2519, 0.7805, 0.2496, 0.7805, 0.2496, 0.8559, 0.2496, 0.8182, 0.3149, 0.9091, 0.3149, 0.8182, 0.3149, 0.8559, 0.2496, 0.8727, 0.2519, 0.05318, 0.2496, 0.09091, 0.3149, 0.0, 0.3149, 0.03637, 0.2519, 0.1286, 0.2496, 0.09091, 0.3149, 0.05318, 0.2496, 0.1455, 0.2519, 0.1818, 0.3149, 0.09091, 0.3149, 0.1286, 0.2496, 0.235, 0.2496, 0.2727, 0.3149, 0.1818, 0.3149, 0.2182, 0.2519, 0.3105, 0.2496, 0.2727, 0.3149, 0.235, 0.2496, 0.3273, 0.2519, 0.3636, 0.3149, 0.2727, 0.3149, 0.3105, 0.2496, 0.5818, 0.2519, 0.5455, 0.3149, 0.5091, 0.2519, 0.6909, 0.2519, 0.7636, 0.2519, 0.7273, 0.3149, 0.9455, 0.2519, 0.9091, 0.3149, 0.8727, 0.2519, 0.2182, 0.2519, 0.1818, 0.3149, 0.1455, 0.2519, 0.4, 0.2519, 0.3636, 0.3149, 0.3273, 0.2519, 0.375, 0.1998, 0.4006, 0.1959, 0.5441, 0.1617, 0.5907, 0.1375, 0.5907, 0.1125, 0.5441, 0.08832, 0.4006, 0.0541, 0.375, 0.05018, 0.5441, 0.5803, 0.5376, 0.5777, 0.5066, 0.5721, 0.375, 0.5519, 0.375, 0.6981, 0.5066, 0.6779, 0.5376, 0.6723, 0.5441, 0.6697, 0.5974, 0.625, 0.375, 0.6981, 0.375, 0.5519, 0.125, 0.5502, 0.125, 0.6998, 0.7474, 0.625, 0.7492, 0.6253, 0.7521, 0.6252, 0.7521, 0.6248, 0.7492, 0.6247])
me_cylinder_002.use_remesh_fix_poles = True
me_cylinder_002.use_remesh_preserve_attributes = False
me_cylinder_002.update()
me_cylinder_003 = bpy.data.meshes.new('Cylinder.003')
me_cylinder_003.from_pydata([(0.0, 1.0, -1.0), (0.0, 1.0, 1.0), (0.7071, 0.7071, -1.0), (0.7071, 0.7071, 1.0), (1.0, -4.371e-08, -1.0), (1.0, -4.371e-08, 1.0), (0.7071, -0.7071, -1.0), (0.7071, -0.7071, 1.0), (-8.742e-08, -1.0, -1.0), (-8.742e-08, -1.0, 1.0), (-0.7071, -0.7071, -1.0), (-0.7071, -0.7071, 1.0), (-1.0, 1.192e-08, -1.0), (-1.0, 1.192e-08, 1.0), (-0.7071, 0.7071, -1.0), (-0.7071, 0.7071, 1.0), (0.209, -0.6431, 4.929), (-0.5471, -0.3975, 4.929), (-0.5471, 0.3975, 4.929), (0.209, 0.6431, 4.929), (0.6762, 0.0, 4.929), (0.0, 0.0, 11.0), (0.5203, -0.378, 5.792), (-0.1987, -0.6116, 5.792), (-0.6431, 0.0, 5.792), (-0.1987, 0.6116, 5.792), (0.5203, 0.378, 5.792), (0.3975, 0.0, 9.36), (-0.3216, -0.2336, 9.36), (-0.3216, 0.2336, 9.36), (0.7105, 0.1869, 1.0), (0.7105, -0.1869, 1.0), (0.04177, -0.7335, 1.0), (-0.0338, -0.7315, 1.0), (-0.4649, -0.5688, 1.0), (-0.4026, -0.6116, 1.0), (0.6852, -0.2582, 1.0), (0.4573, -0.5719, 1.0), (0.6852, 0.2582, 1.0), (0.3973, -0.6179, 1.0), (-0.7061, -0.1939, 1.0), (-0.6847, -0.2664, 1.0), (-0.7061, 0.1939, 1.0), (-0.6847, 0.2664, 1.0), (0.4573, 0.5719, 1.0), (0.3973, 0.6179, 1.0), (-0.4026, 0.6116, 1.0), (-0.4649, 0.5688, 1.0), (0.04177, 0.7335, 1.0), (-0.0338, 0.7315, 1.0), (0.1375, -0.4233, 8.604), (0.1375, -0.378, 9.228), (-0.1375, 0.5986, 5.955), (-0.1375, 0.5672, 6.471), (0.1375, 0.4233, 8.604), (0.1375, 0.5844, 5.955), (0.1375, 0.0, 10.43), (0.1375, 0.3578, 9.36), (0.000887, 0.00273, 10.99), (0.00287, 0.0, 10.99), (0.1375, 0.378, 9.228), (-0.1375, 0.2934, 9.36), (-0.1375, 0.09991, 10.3), (-0.002322, 0.001687, 10.99), (-0.1375, -0.09991, 10.3), (-0.002322, -0.001687, 10.99), (-0.1375, -0.2934, 9.36), (0.000887, -0.00273, 10.99), (-0.1375, -0.5672, 6.471), (-0.1375, -0.5986, 5.955), (0.1375, -0.5844, 5.955), (0.1375, -0.3578, 9.36), (0.0, 1.0, -1.0), (0.0, 1.0, -1.0), (0.0, 1.0, 1.0), (0.0, 1.0, 1.0), (0.7071, 0.7071, -1.0), (0.7071, 0.7071, -1.0), (0.7071, 0.7071, 1.0), (0.7071, 0.7071, 1.0), (1.0, -4.371e-08, -1.0), (1.0, -4.371e-08, -1.0), (1.0, -4.371e-08, 1.0), (1.0, -4.371e-08, 1.0), (0.7071, -0.7071, -1.0), (0.7071, -0.7071, -1.0), (0.7071, -0.7071, 1.0), (0.7071, -0.7071, 1.0), (-8.742e-08, -1.0, -1.0), (-8.742e-08, -1.0, -1.0), (-8.742e-08, -1.0, 1.0), (-8.742e-08, -1.0, 1.0), (-0.7071, -0.7071, -1.0), (-0.7071, -0.7071, -1.0), (-0.7071, -0.7071, 1.0), (-0.7071, -0.7071, 1.0), (-1.0, 1.192e-08, -1.0), (-1.0, 1.192e-08, -1.0), (-1.0, 1.192e-08, 1.0), (-1.0, 1.192e-08, 1.0), (-0.7071, 0.7071, -1.0), (-0.7071, 0.7071, -1.0), (-0.7061, -0.1939, 1.0), (-0.6847, -0.2664, 1.0), (0.3975, 0.0, 9.36), (-0.3216, 0.2336, 9.36), (0.7105, 0.1869, 1.0), (0.7105, -0.1869, 1.0), (0.04177, -0.7335, 1.0), (-0.0338, -0.7315, 1.0), (-0.4649, -0.5688, 1.0), (-0.4026, -0.6116, 1.0), (0.6852, -0.2582, 1.0), (0.4573, -0.5719, 1.0), (0.6852, 0.2582, 1.0), (0.3973, -0.6179, 1.0), (-0.7061, 0.1939, 1.0), (-0.6847, 0.2664, 1.0), (0.4573, 0.5719, 1.0), (0.3973, 0.6179, 1.0), (-0.4026, 0.6116, 1.0), (-0.4649, 0.5688, 1.0), (0.04177, 0.7335, 1.0), (-0.0338, 0.7315, 1.0), (0.1375, -0.4233, 8.604), (0.1375, -0.4233, 8.604), (-0.1375, 0.5986, 5.955), (-0.1375, 0.5986, 5.955), (-0.1375, 0.5672, 6.471), (0.1375, 0.4233, 8.604), (0.1375, 0.4233, 8.604), (0.1375, 0.5844, 5.955), (0.1375, 0.5844, 5.955), (0.1375, 0.0, 10.43), (0.1375, 0.0, 10.43), (0.1375, 0.3578, 9.36), (0.000887, 0.00273, 10.99), (0.000887, 0.00273, 10.99), (0.00287, 0.0, 10.99), (0.00287, 0.0, 10.99), (0.1375, 0.378, 9.228), (-0.002322, 0.001687, 10.99), (-0.002322, 0.001687, 10.99), (-0.3216, -0.2336, 9.36), (-0.1375, -0.09991, 10.3), (-0.1375, -0.09991, 10.3), (-0.1375, -0.2934, 9.36), (-0.1375, -0.5672, 6.471), (0.1375, -0.5844, 5.955), (0.1375, -0.5844, 5.955), (-0.002322, -0.001687, 10.99), (-0.002322, -0.001687, 10.99), (0.000887, -0.00273, 10.99), (0.000887, -0.00273, 10.99), (0.1375, -0.378, 9.228), (-0.1375, 0.2934, 9.36), (-0.1375, 0.09991, 10.3), (-0.1375, 0.09991, 10.3), (-0.7071, 0.7071, 1.0), (-0.7071, 0.7071, 1.0), (0.0, 0.0, 11.0), (0.0, 0.0, 11.0), (0.0, 0.0, 11.0), (0.0, 0.0, 11.0), (-0.1375, -0.5986, 5.955), (-0.1375, -0.5986, 5.955), (0.1375, -0.3578, 9.36)], [], [(72, 74, 78, 76), (77, 79, 82, 80), (81, 83, 86, 84), (85, 87, 90, 88), (89, 91, 94, 92), (93, 95, 98, 96), (122, 75, 159, 99, 11, 9, 32, 109, 111, 110, 103, 102, 116, 117, 121, 120, 123), (32, 9, 7, 5, 3, 75, 122, 119, 118, 114, 30, 107, 36, 113, 115), (97, 13, 158, 100), (101, 15, 1, 73), (2, 4, 6, 8, 10, 12, 14, 0), (16, 22, 154, 124), (17, 23, 28), (18, 24, 105), (129, 19, 25, 128, 126, 131), (20, 26, 104), (133, 104, 135), (136, 161, 138), (135, 104, 26, 140), (26, 19, 130, 140), (29, 156, 155), (141, 162, 137), (29, 155, 128, 25), (25, 18, 29), (105, 143, 144, 157), (142, 151, 160), (105, 24, 143), (24, 17, 143), (28, 146, 145), (163, 150, 152), (146, 28, 23, 147), (23, 16, 125, 148, 165, 147), (166, 27, 134), (139, 21, 153), (154, 22, 27, 166), (22, 20, 27), (38, 26, 20, 106), (44, 26, 38), (19, 26, 44, 45), (25, 19, 48, 49), (25, 49, 46), (18, 25, 46, 47), (24, 18, 43, 42), (42, 40, 24), (17, 24, 40, 41), (35, 23, 17, 34), (33, 23, 35), (108, 16, 23, 33), (37, 22, 16, 39), (112, 22, 37), (31, 20, 22, 112), (48, 19, 45), (47, 43, 18), (34, 17, 41), (39, 16, 108), (106, 20, 31), (127, 53, 61, 62, 64, 66, 68, 164), (57, 60, 54, 132, 149, 50, 51, 71, 56), (70, 55, 52, 69), (59, 67, 65, 63, 58)])
me_cylinder_003.polygons.foreach_set('use_smooth', [0, 0, 0, 0, 0, 0, 0, 0, 0, 0, 0, 1, 1, 1, 1, 1, 1, 1, 1, 1, 1, 1, 1, 1, 1, 1, 1, 1, 1, 1, 1, 1, 1, 1, 1, 1, 1, 1, 1, 1, 1, 1, 1, 1, 1, 1, 1, 1, 1, 1, 1, 1, 1, 1, 1, 1, 1, 1, 1, 1])
_uv = me_cylinder_003.uv_layers.new(name='UVMap')
_uv.uv.foreach_set('vector', [1.0, 0.5, 1.0, 1.0, 0.875, 1.0, 0.875, 0.5, 0.875, 0.5, 0.875, 1.0, 0.75, 1.0, 0.75, 0.5, 0.75, 0.5, 0.75, 1.0, 0.625, 1.0, 0.625, 0.5, 0.625, 0.5, 0.625, 1.0, 0.5, 1.0, 0.5, 0.5, 0.5, 0.5, 0.5, 1.0, 0.375, 1.0, 0.375, 0.5, 0.375, 0.5, 0.375, 1.0, 0.25, 1.0, 0.25, 0.5, 0.26, 0.426, 0.25, 0.49, 0.08029, 0.4197, 0.01, 0.25, 0.08029, 0.08029, 0.25, 0.01, 0.26, 0.07397, 0.2419, 0.07444, 0.1534, 0.1032, 0.1384, 0.1135, 0.08568, 0.1861, 0.08053, 0.2035, 0.08053, 0.2965, 0.08568, 0.3139, 0.1384, 0.3865, 0.1534, 0.3968, 0.2419, 0.4256, 0.26, 0.07397, 0.25, 0.01, 0.4197, 0.08029, 0.49, 0.25, 0.4197, 0.4197, 0.25, 0.49, 0.26, 0.426, 0.3454, 0.3983, 0.3598, 0.3873, 0.4145, 0.312, 0.4205, 0.2949, 0.4205, 0.2051, 0.4145, 0.188, 0.3598, 0.1127, 0.3454, 0.1017, 0.25, 0.5, 0.25, 1.0, 0.125, 1.0, 0.125, 0.5, 0.125, 0.5, 0.125, 1.0, 0.0, 1.0, 0.0, 0.5, 0.9197, 0.4197, 0.99, 0.25, 0.9197, 0.08029, 0.75, 0.01, 0.5803, 0.08029, 0.51, 0.25, 0.5803, 0.4197, 0.75, 0.49, 0.1818, 0.3149, 0.2727, 0.3149, 0.229, 0.3907, 0.2195, 0.3802, 0.0, 0.3149, 0.09091, 0.3149, 0.04546, 0.3937, 0.7273, 0.3149, 0.8182, 0.3149, 0.7727, 0.3937, 0.5832, 0.3802, 0.5455, 0.3149, 0.6364, 0.3149, 0.6277, 0.3299, 0.6245, 0.3203, 0.5668, 0.3311, 0.3636, 0.3149, 0.4545, 0.3149, 0.4091, 0.3937, 0.4388, 0.4451, 0.4091, 0.3937, 0.4951, 0.3937, 0.4549, 0.4718, 0.4545, 0.4724, 0.4542, 0.4718, 0.4951, 0.3937, 0.4091, 0.3937, 0.4545, 0.3149, 0.4983, 0.3907, 0.4545, 0.3149, 0.5455, 0.3149, 0.5078, 0.3802, 0.4983, 0.3907, 0.6818, 0.3937, 0.6558, 0.4387, 0.6442, 0.3937, 0.6367, 0.4718, 0.6364, 0.4724, 0.636, 0.4718, 0.6818, 0.3937, 0.6442, 0.3937, 0.6277, 0.3299, 0.6364, 0.3149, 0.6364, 0.3149, 0.7273, 0.3149, 0.6818, 0.3937, 0.7727, 0.3937, 0.8636, 0.3937, 0.8376, 0.4387, 0.7987, 0.4387, 0.8179, 0.4718, 0.8185, 0.4718, 0.8182, 0.4724, 0.7727, 0.3937, 0.8182, 0.3149, 0.8636, 0.3937, 0.8182, 0.3149, 0.9091, 0.3149, 0.8636, 0.3937, 0.04546, 0.3937, 0.0831, 0.3937, 0.07147, 0.4387, 0.09091, 0.4724, 0.09058, 0.4718, 0.09124, 0.4718, 0.0831, 0.3937, 0.04546, 0.3937, 0.09091, 0.3149, 0.09956, 0.3299, 0.09091, 0.3149, 0.1818, 0.3149, 0.1441, 0.3802, 0.1605, 0.3311, 0.1028, 0.3203, 0.09956, 0.3299, 0.2321, 0.3937, 0.3182, 0.3937, 0.2885, 0.4451, 0.2731, 0.4718, 0.2727, 0.4724, 0.2724, 0.4718, 0.229, 0.3907, 0.2727, 0.3149, 0.3182, 0.3937, 0.2321, 0.3937, 0.2727, 0.3149, 0.3636, 0.3149, 0.3182, 0.3937, 0.4168, 0.2496, 0.4545, 0.3149, 0.3636, 0.3149, 0.4, 0.2519, 0.4923, 0.2496, 0.4545, 0.3149, 0.4168, 0.2496, 0.5455, 0.3149, 0.4545, 0.3149, 0.4923, 0.2496, 0.5091, 0.2519, 0.6364, 0.3149, 0.5455, 0.3149, 0.5818, 0.2519, 0.5986, 0.2496, 0.6364, 0.3149, 0.5986, 0.2496, 0.6741, 0.2496, 0.7273, 0.3149, 0.6364, 0.3149, 0.6741, 0.2496, 0.6909, 0.2519, 0.8182, 0.3149, 0.7273, 0.3149, 0.7636, 0.2519, 0.7805, 0.2496, 0.7805, 0.2496, 0.8559, 0.2496, 0.8182, 0.3149, 0.9091, 0.3149, 0.8182, 0.3149, 0.8559, 0.2496, 0.8727, 0.2519, 0.05318, 0.2496, 0.09091, 0.3149, 0.0, 0.3149, 0.03637, 0.2519, 0.1286, 0.2496, 0.09091, 0.3149, 0.05318, 0.2496, 0.1455, 0.2519, 0.1818, 0.3149, 0.09091, 0.3149, 0.1286, 0.2496, 0.235, 0.2496, 0.2727, 0.3149, 0.1818, 0.3149, 0.2182, 0.2519, 0.3105, 0.2496, 0.2727, 0.3149, 0.235, 0.2496, 0.3273, 0.2519, 0.3636, 0.3149, 0.2727, 0.3149, 0.3105, 0.2496, 0.5818, 0.2519, 0.5455, 0.3149, 0.5091, 0.2519, 0.6909, 0.2519, 0.7636, 0.2519, 0.7273, 0.3149, 0.9455, 0.2519, 0.9091, 0.3149, 0.8727, 0.2519, 0.2182, 0.2519, 0.1818, 0.3149, 0.1455, 0.2519, 0.4, 0.2519, 0.3636, 0.3149, 0.3273, 0.2519, 0.375, 0.1998, 0.4006, 0.1959, 0.5441, 0.1617, 0.5907, 0.1375, 0.5907, 0.1125, 0.5441, 0.08832, 0.4006, 0.0541, 0.375, 0.05018, 0.5441, 0.5803, 0.5376, 0.5777, 0.5066, 0.5721, 0.375, 0.5519, 0.375, 0.6981, 0.5066, 0.6779, 0.5376, 0.6723, 0.5441, 0.6697, 0.5974, 0.625, 0.375, 0.6981, 0.375, 0.5519, 0.125, 0.5502, 0.125, 0.6998, 0.7474, 0.625, 0.7492, 0.6253, 0.7521, 0.6252, 0.7521, 0.6248, 0.7492, 0.6247])
me_cylinder_003.use_remesh_fix_poles = True
me_cylinder_003.use_remesh_preserve_attributes = False
me_cylinder_003.update()
me_cylinder_004 = bpy.data.meshes.new('Cylinder.004')
me_cylinder_004.from_pydata([(1.18, 1.0, -1.0), (1.18, 1.0, 1.0), (1.614, 0.901, -1.0), (1.614, 0.901, 1.0), (1.619, 0.6235, -1.0), (1.619, 0.6235, 1.0), (1.62, 0.2225, -1.0), (1.62, 0.2225, 1.0), (1.62, -0.2225, -1.0), (1.62, -0.2225, 1.0), (1.619, -0.6235, -1.0), (1.619, -0.6235, 1.0), (1.614, -0.901, -1.0), (1.614, -0.901, 1.0), (1.18, -1.0, -1.0), (1.18, -1.0, 1.0), (-0.4339, -0.901, -1.0), (-0.4339, -0.901, 1.0), (-0.7818, -0.6235, -1.0), (-0.7818, -0.6235, 1.0), (-0.9749, -0.2225, -1.0), (-0.9749, -0.2225, 1.0), (-0.9749, 0.2225, -1.0), (-0.9749, 0.2225, 1.0), (-0.7818, 0.6235, -1.0), (-0.7818, 0.6235, 1.0), (-0.4339, 0.901, -1.0), (-0.4339, 0.901, 1.0)], [], [(0, 1, 3, 2), (12, 13, 15, 14), (14, 15, 17, 16), (16, 17, 19, 18), (18, 19, 21, 20), (20, 21, 23, 22), (22, 23, 25, 24), (3, 1, 27, 25, 23, 21, 19, 17, 15, 13, 11, 9, 7, 5), (24, 25, 27, 26), (26, 27, 1, 0), (0, 2, 4, 6, 8, 10, 12, 14, 16, 18, 20, 22, 24, 26)])
_uv = me_cylinder_004.uv_layers.new(name='UVMap')
_uv.uv.foreach_set('vector', [1.0, 0.5, 1.0, 1.0, 0.9286, 1.0, 0.9286, 0.5, 0.5714, 0.5, 0.5714, 1.0, 0.5, 1.0, 0.5, 0.5, 0.5, 0.5, 0.5, 1.0, 0.4286, 1.0, 0.4286, 0.5, 0.4286, 0.5, 0.4286, 1.0, 0.3571, 1.0, 0.3571, 0.5, 0.3571, 0.5, 0.3571, 1.0, 0.2857, 1.0, 0.2857, 0.5, 0.2857, 0.5, 0.2857, 1.0, 0.2143, 1.0, 0.2143, 0.5, 0.2143, 0.5, 0.2143, 1.0, 0.1429, 1.0, 0.1429, 0.5, 0.3541, 0.4662, 0.25, 0.49, 0.1459, 0.4662, 0.06236, 0.3996, 0.01602, 0.3034, 0.01602, 0.1966, 0.06236, 0.1004, 0.1459, 0.03377, 0.25, 0.01, 0.3541, 0.03377, 0.4376, 0.1004, 0.484, 0.1966, 0.484, 0.3034, 0.4376, 0.3996, 0.1429, 0.5, 0.1429, 1.0, 0.07143, 1.0, 0.07143, 0.5, 0.07143, 0.5, 0.07143, 1.0, -1.341e-07, 1.0, -1.341e-07, 0.5, 0.75, 0.49, 0.8541, 0.4662, 0.9376, 0.3996, 0.984, 0.3034, 0.984, 0.1966, 0.9376, 0.1004, 0.8541, 0.03377, 0.75, 0.01, 0.6459, 0.03377, 0.5624, 0.1004, 0.516, 0.1966, 0.516, 0.3034, 0.5624, 0.3996, 0.6459, 0.4662])
me_cylinder_004.use_remesh_fix_poles = True
me_cylinder_004.use_remesh_preserve_attributes = False
me_cylinder_004.update()
me_cylinder_005 = bpy.data.meshes.new('Cylinder.005')
me_cylinder_005.from_pydata([(1.18, 1.0, -1.0), (1.18, 1.0, 1.0), (1.614, 0.901, -1.0), (1.614, 0.901, 1.0), (1.619, 0.6235, -1.0), (1.619, 0.6235, 1.0), (1.62, 0.2225, -1.0), (1.62, 0.2225, 1.0), (1.62, -0.2225, -1.0), (1.62, -0.2225, 1.0), (1.619, -0.6235, -1.0), (1.619, -0.6235, 1.0), (1.614, -0.901, -1.0), (1.614, -0.901, 1.0), (1.18, -1.0, -1.0), (1.18, -1.0, 1.0), (-0.4339, -0.901, -1.0), (-0.4339, -0.901, 1.0), (-0.7818, -0.6235, -1.0), (-0.7818, -0.6235, 1.0), (-0.9749, -0.2225, -1.0), (-0.9749, -0.2225, 1.0), (-0.9749, 0.2225, -1.0), (-0.9749, 0.2225, 1.0), (-0.7818, 0.6235, -1.0), (-0.7818, 0.6235, 1.0), (-0.4339, 0.901, -1.0), (-0.4339, 0.901, 1.0)], [], [(0, 1, 3, 2), (12, 13, 15, 14), (14, 15, 17, 16), (16, 17, 19, 18), (18, 19, 21, 20), (20, 21, 23, 22), (22, 23, 25, 24), (3, 1, 27, 25, 23, 21, 19, 17, 15, 13, 11, 9, 7, 5), (24, 25, 27, 26), (26, 27, 1, 0), (0, 2, 4, 6, 8, 10, 12, 14, 16, 18, 20, 22, 24, 26)])
_uv = me_cylinder_005.uv_layers.new(name='UVMap')
_uv.uv.foreach_set('vector', [1.0, 0.5, 1.0, 1.0, 0.9286, 1.0, 0.9286, 0.5, 0.5714, 0.5, 0.5714, 1.0, 0.5, 1.0, 0.5, 0.5, 0.5, 0.5, 0.5, 1.0, 0.4286, 1.0, 0.4286, 0.5, 0.4286, 0.5, 0.4286, 1.0, 0.3571, 1.0, 0.3571, 0.5, 0.3571, 0.5, 0.3571, 1.0, 0.2857, 1.0, 0.2857, 0.5, 0.2857, 0.5, 0.2857, 1.0, 0.2143, 1.0, 0.2143, 0.5, 0.2143, 0.5, 0.2143, 1.0, 0.1429, 1.0, 0.1429, 0.5, 0.3541, 0.4662, 0.25, 0.49, 0.1459, 0.4662, 0.06236, 0.3996, 0.01602, 0.3034, 0.01602, 0.1966, 0.06236, 0.1004, 0.1459, 0.03377, 0.25, 0.01, 0.3541, 0.03377, 0.4376, 0.1004, 0.484, 0.1966, 0.484, 0.3034, 0.4376, 0.3996, 0.1429, 0.5, 0.1429, 1.0, 0.07143, 1.0, 0.07143, 0.5, 0.07143, 0.5, 0.07143, 1.0, -1.341e-07, 1.0, -1.341e-07, 0.5, 0.75, 0.49, 0.8541, 0.4662, 0.9376, 0.3996, 0.984, 0.3034, 0.984, 0.1966, 0.9376, 0.1004, 0.8541, 0.03377, 0.75, 0.01, 0.6459, 0.03377, 0.5624, 0.1004, 0.516, 0.1966, 0.516, 0.3034, 0.5624, 0.3996, 0.6459, 0.4662])
me_cylinder_005.use_remesh_fix_poles = True
me_cylinder_005.use_remesh_preserve_attributes = False
me_cylinder_005.update()
me_cylinder_006 = bpy.data.meshes.new('Cylinder.006')
me_cylinder_006.from_pydata([(0.0, 1.0, -1.0), (0.0, 1.0, 1.0), (0.4339, 0.901, -1.0), (0.4339, 0.901, 1.0), (0.7818, 0.6235, -1.0), (0.7818, 0.6235, 1.0), (0.9749, 0.2225, -1.0), (0.9749, 0.2225, 1.0), (0.9749, -0.2225, -1.0), (0.9749, -0.2225, 1.0), (0.7818, -0.6235, -1.0), (0.7818, -0.6235, 1.0), (0.4339, -0.901, -1.0), (0.4339, -0.901, 1.0), (-8.742e-08, -1.0, -1.0), (-8.742e-08, -1.0, 1.0), (-0.4339, -0.901, -1.0), (-0.4339, -0.901, 1.0), (-0.7818, -0.6235, -1.0), (-0.7818, -0.6235, 1.0), (-0.9749, -0.2225, -1.0), (-0.9749, -0.2225, 1.0), (-0.9749, 0.2225, -1.0), (-0.9749, 0.2225, 1.0), (-0.7818, 0.6235, -1.0), (-0.7818, 0.6235, 1.0), (-0.4339, 0.901, -1.0), (-0.4339, 0.901, 1.0)], [], [(0, 1, 3, 2), (2, 3, 5, 4), (4, 5, 7, 6), (6, 7, 9, 8), (8, 9, 11, 10), (10, 11, 13, 12), (12, 13, 15, 14), (14, 15, 17, 16), (16, 17, 19, 18), (18, 19, 21, 20), (20, 21, 23, 22), (22, 23, 25, 24), (3, 1, 27, 25, 23, 21, 19, 17, 15, 13, 11, 9, 7, 5), (24, 25, 27, 26), (26, 27, 1, 0), (0, 2, 4, 6, 8, 10, 12, 14, 16, 18, 20, 22, 24, 26)])
_uv = me_cylinder_006.uv_layers.new(name='UVMap')
_uv.uv.foreach_set('vector', [1.0, 0.5, 1.0, 1.0, 0.9286, 1.0, 0.9286, 0.5, 0.9286, 0.5, 0.9286, 1.0, 0.8571, 1.0, 0.8571, 0.5, 0.8571, 0.5, 0.8571, 1.0, 0.7857, 1.0, 0.7857, 0.5, 0.7857, 0.5, 0.7857, 1.0, 0.7143, 1.0, 0.7143, 0.5, 0.7143, 0.5, 0.7143, 1.0, 0.6429, 1.0, 0.6429, 0.5, 0.6429, 0.5, 0.6429, 1.0, 0.5714, 1.0, 0.5714, 0.5, 0.5714, 0.5, 0.5714, 1.0, 0.5, 1.0, 0.5, 0.5, 0.5, 0.5, 0.5, 1.0, 0.4286, 1.0, 0.4286, 0.5, 0.4286, 0.5, 0.4286, 1.0, 0.3571, 1.0, 0.3571, 0.5, 0.3571, 0.5, 0.3571, 1.0, 0.2857, 1.0, 0.2857, 0.5, 0.2857, 0.5, 0.2857, 1.0, 0.2143, 1.0, 0.2143, 0.5, 0.2143, 0.5, 0.2143, 1.0, 0.1429, 1.0, 0.1429, 0.5, 0.3541, 0.4662, 0.25, 0.49, 0.1459, 0.4662, 0.06236, 0.3996, 0.01602, 0.3034, 0.01602, 0.1966, 0.06236, 0.1004, 0.1459, 0.03377, 0.25, 0.01, 0.3541, 0.03377, 0.4376, 0.1004, 0.484, 0.1966, 0.484, 0.3034, 0.4376, 0.3996, 0.1429, 0.5, 0.1429, 1.0, 0.07143, 1.0, 0.07143, 0.5, 0.07143, 0.5, 0.07143, 1.0, -1.341e-07, 1.0, -1.341e-07, 0.5, 0.75, 0.49, 0.8541, 0.4662, 0.9376, 0.3996, 0.984, 0.3034, 0.984, 0.1966, 0.9376, 0.1004, 0.8541, 0.03377, 0.75, 0.01, 0.6459, 0.03377, 0.5624, 0.1004, 0.516, 0.1966, 0.516, 0.3034, 0.5624, 0.3996, 0.6459, 0.4662])
me_cylinder_006.use_remesh_fix_poles = True
me_cylinder_006.use_remesh_preserve_attributes = False
me_cylinder_006.update()
me_cylinder_007 = bpy.data.meshes.new('Cylinder.007')
me_cylinder_007.from_pydata([(0.0, 1.0, -1.0), (0.0, 1.0, 1.0), (0.7071, 0.7071, -1.0), (0.7071, 0.7071, 1.0), (1.0, -4.371e-08, -1.0), (1.0, -4.371e-08, 1.0), (0.7071, -0.7071, -1.0), (0.7071, -0.7071, 1.0), (-8.742e-08, -1.0, -1.0), (-8.742e-08, -1.0, 1.0), (-0.7071, -0.7071, -1.0), (-0.7071, -0.7071, 1.0), (-1.0, 1.192e-08, -1.0), (-1.0, 1.192e-08, 1.0), (-0.7071, 0.7071, -1.0), (-0.7071, 0.7071, 1.0), (0.209, -0.6431, 4.929), (-0.5471, -0.3975, 4.929), (-0.5471, 0.3975, 4.929), (0.209, 0.6431, 4.929), (0.6762, 0.0, 4.929), (0.0, 0.0, 11.0), (0.5203, -0.378, 5.792), (-0.1987, -0.6116, 5.792), (-0.6431, 0.0, 5.792), (-0.1987, 0.6116, 5.792), (0.5203, 0.378, 5.792), (0.3975, 0.0, 9.36), (-0.3216, -0.2336, 9.36), (-0.3216, 0.2336, 9.36), (0.7105, 0.1869, 1.0), (0.7105, -0.1869, 1.0), (0.04177, -0.7335, 1.0), (-0.0338, -0.7315, 1.0), (-0.4649, -0.5688, 1.0), (-0.4026, -0.6116, 1.0), (0.6852, -0.2582, 1.0), (0.4573, -0.5719, 1.0), (0.6852, 0.2582, 1.0), (0.3973, -0.6179, 1.0), (-0.7061, -0.1939, 1.0), (-0.6847, -0.2664, 1.0), (-0.7061, 0.1939, 1.0), (-0.6847, 0.2664, 1.0), (0.4573, 0.5719, 1.0), (0.3973, 0.6179, 1.0), (-0.4026, 0.6116, 1.0), (-0.4649, 0.5688, 1.0), (0.04177, 0.7335, 1.0), (-0.0338, 0.7315, 1.0), (0.1375, -0.4233, 8.604), (0.1375, -0.378, 9.228), (-0.1375, 0.5986, 5.955), (-0.1375, 0.5672, 6.471), (0.1375, 0.4233, 8.604), (0.1375, 0.5844, 5.955), (0.1375, 0.0, 10.43), (0.1375, 0.3578, 9.36), (0.000887, 0.00273, 10.99), (0.00287, 0.0, 10.99), (0.1375, 0.378, 9.228), (-0.1375, 0.2934, 9.36), (-0.1375, 0.09991, 10.3), (-0.002322, 0.001687, 10.99), (-0.1375, -0.09991, 10.3), (-0.002322, -0.001687, 10.99), (-0.1375, -0.2934, 9.36), (0.000887, -0.00273, 10.99), (-0.1375, -0.5672, 6.471), (-0.1375, -0.5986, 5.955), (0.1375, -0.5844, 5.955), (0.1375, -0.3578, 9.36), (0.0, 1.0, -1.0), (0.0, 1.0, -1.0), (0.0, 1.0, 1.0), (0.0, 1.0, 1.0), (0.7071, 0.7071, -1.0), (0.7071, 0.7071, -1.0), (0.7071, 0.7071, 1.0), (0.7071, 0.7071, 1.0), (1.0, -4.371e-08, -1.0), (1.0, -4.371e-08, -1.0), (1.0, -4.371e-08, 1.0), (1.0, -4.371e-08, 1.0), (0.7071, -0.7071, -1.0), (0.7071, -0.7071, -1.0), (0.7071, -0.7071, 1.0), (0.7071, -0.7071, 1.0), (-8.742e-08, -1.0, -1.0), (-8.742e-08, -1.0, -1.0), (-8.742e-08, -1.0, 1.0), (-8.742e-08, -1.0, 1.0), (-0.7071, -0.7071, -1.0), (-0.7071, -0.7071, -1.0), (-0.7071, -0.7071, 1.0), (-0.7071, -0.7071, 1.0), (-1.0, 1.192e-08, -1.0), (-1.0, 1.192e-08, -1.0), (-1.0, 1.192e-08, 1.0), (-1.0, 1.192e-08, 1.0), (-0.7071, 0.7071, -1.0), (-0.7071, 0.7071, -1.0), (-0.7061, -0.1939, 1.0), (-0.6847, -0.2664, 1.0), (0.3975, 0.0, 9.36), (-0.3216, 0.2336, 9.36), (0.7105, 0.1869, 1.0), (0.7105, -0.1869, 1.0), (0.04177, -0.7335, 1.0), (-0.0338, -0.7315, 1.0), (-0.4649, -0.5688, 1.0), (-0.4026, -0.6116, 1.0), (0.6852, -0.2582, 1.0), (0.4573, -0.5719, 1.0), (0.6852, 0.2582, 1.0), (0.3973, -0.6179, 1.0), (-0.7061, 0.1939, 1.0), (-0.6847, 0.2664, 1.0), (0.4573, 0.5719, 1.0), (0.3973, 0.6179, 1.0), (-0.4026, 0.6116, 1.0), (-0.4649, 0.5688, 1.0), (0.04177, 0.7335, 1.0), (-0.0338, 0.7315, 1.0), (0.1375, -0.4233, 8.604), (0.1375, -0.4233, 8.604), (-0.1375, 0.5986, 5.955), (-0.1375, 0.5986, 5.955), (-0.1375, 0.5672, 6.471), (0.1375, 0.4233, 8.604), (0.1375, 0.4233, 8.604), (0.1375, 0.5844, 5.955), (0.1375, 0.5844, 5.955), (0.1375, 0.0, 10.43), (0.1375, 0.0, 10.43), (0.1375, 0.3578, 9.36), (0.000887, 0.00273, 10.99), (0.000887, 0.00273, 10.99), (0.00287, 0.0, 10.99), (0.00287, 0.0, 10.99), (0.1375, 0.378, 9.228), (-0.002322, 0.001687, 10.99), (-0.002322, 0.001687, 10.99), (-0.3216, -0.2336, 9.36), (-0.1375, -0.09991, 10.3), (-0.1375, -0.09991, 10.3), (-0.1375, -0.2934, 9.36), (-0.1375, -0.5672, 6.471), (0.1375, -0.5844, 5.955), (0.1375, -0.5844, 5.955), (-0.002322, -0.001687, 10.99), (-0.002322, -0.001687, 10.99), (0.000887, -0.00273, 10.99), (0.000887, -0.00273, 10.99), (0.1375, -0.378, 9.228), (-0.1375, 0.2934, 9.36), (-0.1375, 0.09991, 10.3), (-0.1375, 0.09991, 10.3), (-0.7071, 0.7071, 1.0), (-0.7071, 0.7071, 1.0), (0.0, 0.0, 11.0), (0.0, 0.0, 11.0), (0.0, 0.0, 11.0), (0.0, 0.0, 11.0), (-0.1375, -0.5986, 5.955), (-0.1375, -0.5986, 5.955), (0.1375, -0.3578, 9.36)], [], [(72, 74, 78, 76), (77, 79, 82, 80), (81, 83, 86, 84), (85, 87, 90, 88), (89, 91, 94, 92), (93, 95, 98, 96), (122, 75, 159, 99, 11, 9, 32, 109, 111, 110, 103, 102, 116, 117, 121, 120, 123), (32, 9, 7, 5, 3, 75, 122, 119, 118, 114, 30, 107, 36, 113, 115), (97, 13, 158, 100), (101, 15, 1, 73), (2, 4, 6, 8, 10, 12, 14, 0), (16, 22, 154, 124), (17, 23, 28), (18, 24, 105), (129, 19, 25, 128, 126, 131), (20, 26, 104), (133, 104, 135), (136, 161, 138), (135, 104, 26, 140), (26, 19, 130, 140), (29, 156, 155), (141, 162, 137), (29, 155, 128, 25), (25, 18, 29), (105, 143, 144, 157), (142, 151, 160), (105, 24, 143), (24, 17, 143), (28, 146, 145), (163, 150, 152), (146, 28, 23, 147), (23, 16, 125, 148, 165, 147), (166, 27, 134), (139, 21, 153), (154, 22, 27, 166), (22, 20, 27), (38, 26, 20, 106), (44, 26, 38), (19, 26, 44, 45), (25, 19, 48, 49), (25, 49, 46), (18, 25, 46, 47), (24, 18, 43, 42), (42, 40, 24), (17, 24, 40, 41), (35, 23, 17, 34), (33, 23, 35), (108, 16, 23, 33), (37, 22, 16, 39), (112, 22, 37), (31, 20, 22, 112), (48, 19, 45), (47, 43, 18), (34, 17, 41), (39, 16, 108), (106, 20, 31), (127, 53, 61, 62, 64, 66, 68, 164), (57, 60, 54, 132, 149, 50, 51, 71, 56), (70, 55, 52, 69), (59, 67, 65, 63, 58)])
me_cylinder_007.polygons.foreach_set('use_smooth', [0, 0, 0, 0, 0, 0, 0, 0, 0, 0, 0, 1, 1, 1, 1, 1, 1, 1, 1, 1, 1, 1, 1, 1, 1, 1, 1, 1, 1, 1, 1, 1, 1, 1, 1, 1, 1, 1, 1, 1, 1, 1, 1, 1, 1, 1, 1, 1, 1, 1, 1, 1, 1, 1, 1, 1, 1, 1, 1, 1])
_uv = me_cylinder_007.uv_layers.new(name='UVMap')
_uv.uv.foreach_set('vector', [1.0, 0.5, 1.0, 1.0, 0.875, 1.0, 0.875, 0.5, 0.875, 0.5, 0.875, 1.0, 0.75, 1.0, 0.75, 0.5, 0.75, 0.5, 0.75, 1.0, 0.625, 1.0, 0.625, 0.5, 0.625, 0.5, 0.625, 1.0, 0.5, 1.0, 0.5, 0.5, 0.5, 0.5, 0.5, 1.0, 0.375, 1.0, 0.375, 0.5, 0.375, 0.5, 0.375, 1.0, 0.25, 1.0, 0.25, 0.5, 0.26, 0.426, 0.25, 0.49, 0.08029, 0.4197, 0.01, 0.25, 0.08029, 0.08029, 0.25, 0.01, 0.26, 0.07397, 0.2419, 0.07444, 0.1534, 0.1032, 0.1384, 0.1135, 0.08568, 0.1861, 0.08053, 0.2035, 0.08053, 0.2965, 0.08568, 0.3139, 0.1384, 0.3865, 0.1534, 0.3968, 0.2419, 0.4256, 0.26, 0.07397, 0.25, 0.01, 0.4197, 0.08029, 0.49, 0.25, 0.4197, 0.4197, 0.25, 0.49, 0.26, 0.426, 0.3454, 0.3983, 0.3598, 0.3873, 0.4145, 0.312, 0.4205, 0.2949, 0.4205, 0.2051, 0.4145, 0.188, 0.3598, 0.1127, 0.3454, 0.1017, 0.25, 0.5, 0.25, 1.0, 0.125, 1.0, 0.125, 0.5, 0.125, 0.5, 0.125, 1.0, 0.0, 1.0, 0.0, 0.5, 0.9197, 0.4197, 0.99, 0.25, 0.9197, 0.08029, 0.75, 0.01, 0.5803, 0.08029, 0.51, 0.25, 0.5803, 0.4197, 0.75, 0.49, 0.1818, 0.3149, 0.2727, 0.3149, 0.229, 0.3907, 0.2195, 0.3802, 0.0, 0.3149, 0.09091, 0.3149, 0.04546, 0.3937, 0.7273, 0.3149, 0.8182, 0.3149, 0.7727, 0.3937, 0.5832, 0.3802, 0.5455, 0.3149, 0.6364, 0.3149, 0.6277, 0.3299, 0.6245, 0.3203, 0.5668, 0.3311, 0.3636, 0.3149, 0.4545, 0.3149, 0.4091, 0.3937, 0.4388, 0.4451, 0.4091, 0.3937, 0.4951, 0.3937, 0.4549, 0.4718, 0.4545, 0.4724, 0.4542, 0.4718, 0.4951, 0.3937, 0.4091, 0.3937, 0.4545, 0.3149, 0.4983, 0.3907, 0.4545, 0.3149, 0.5455, 0.3149, 0.5078, 0.3802, 0.4983, 0.3907, 0.6818, 0.3937, 0.6558, 0.4387, 0.6442, 0.3937, 0.6367, 0.4718, 0.6364, 0.4724, 0.636, 0.4718, 0.6818, 0.3937, 0.6442, 0.3937, 0.6277, 0.3299, 0.6364, 0.3149, 0.6364, 0.3149, 0.7273, 0.3149, 0.6818, 0.3937, 0.7727, 0.3937, 0.8636, 0.3937, 0.8376, 0.4387, 0.7987, 0.4387, 0.8179, 0.4718, 0.8185, 0.4718, 0.8182, 0.4724, 0.7727, 0.3937, 0.8182, 0.3149, 0.8636, 0.3937, 0.8182, 0.3149, 0.9091, 0.3149, 0.8636, 0.3937, 0.04546, 0.3937, 0.0831, 0.3937, 0.07147, 0.4387, 0.09091, 0.4724, 0.09058, 0.4718, 0.09124, 0.4718, 0.0831, 0.3937, 0.04546, 0.3937, 0.09091, 0.3149, 0.09956, 0.3299, 0.09091, 0.3149, 0.1818, 0.3149, 0.1441, 0.3802, 0.1605, 0.3311, 0.1028, 0.3203, 0.09956, 0.3299, 0.2321, 0.3937, 0.3182, 0.3937, 0.2885, 0.4451, 0.2731, 0.4718, 0.2727, 0.4724, 0.2724, 0.4718, 0.229, 0.3907, 0.2727, 0.3149, 0.3182, 0.3937, 0.2321, 0.3937, 0.2727, 0.3149, 0.3636, 0.3149, 0.3182, 0.3937, 0.4168, 0.2496, 0.4545, 0.3149, 0.3636, 0.3149, 0.4, 0.2519, 0.4923, 0.2496, 0.4545, 0.3149, 0.4168, 0.2496, 0.5455, 0.3149, 0.4545, 0.3149, 0.4923, 0.2496, 0.5091, 0.2519, 0.6364, 0.3149, 0.5455, 0.3149, 0.5818, 0.2519, 0.5986, 0.2496, 0.6364, 0.3149, 0.5986, 0.2496, 0.6741, 0.2496, 0.7273, 0.3149, 0.6364, 0.3149, 0.6741, 0.2496, 0.6909, 0.2519, 0.8182, 0.3149, 0.7273, 0.3149, 0.7636, 0.2519, 0.7805, 0.2496, 0.7805, 0.2496, 0.8559, 0.2496, 0.8182, 0.3149, 0.9091, 0.3149, 0.8182, 0.3149, 0.8559, 0.2496, 0.8727, 0.2519, 0.05318, 0.2496, 0.09091, 0.3149, 0.0, 0.3149, 0.03637, 0.2519, 0.1286, 0.2496, 0.09091, 0.3149, 0.05318, 0.2496, 0.1455, 0.2519, 0.1818, 0.3149, 0.09091, 0.3149, 0.1286, 0.2496, 0.235, 0.2496, 0.2727, 0.3149, 0.1818, 0.3149, 0.2182, 0.2519, 0.3105, 0.2496, 0.2727, 0.3149, 0.235, 0.2496, 0.3273, 0.2519, 0.3636, 0.3149, 0.2727, 0.3149, 0.3105, 0.2496, 0.5818, 0.2519, 0.5455, 0.3149, 0.5091, 0.2519, 0.6909, 0.2519, 0.7636, 0.2519, 0.7273, 0.3149, 0.9455, 0.2519, 0.9091, 0.3149, 0.8727, 0.2519, 0.2182, 0.2519, 0.1818, 0.3149, 0.1455, 0.2519, 0.4, 0.2519, 0.3636, 0.3149, 0.3273, 0.2519, 0.375, 0.1998, 0.4006, 0.1959, 0.5441, 0.1617, 0.5907, 0.1375, 0.5907, 0.1125, 0.5441, 0.08832, 0.4006, 0.0541, 0.375, 0.05018, 0.5441, 0.5803, 0.5376, 0.5777, 0.5066, 0.5721, 0.375, 0.5519, 0.375, 0.6981, 0.5066, 0.6779, 0.5376, 0.6723, 0.5441, 0.6697, 0.5974, 0.625, 0.375, 0.6981, 0.375, 0.5519, 0.125, 0.5502, 0.125, 0.6998, 0.7474, 0.625, 0.7492, 0.6253, 0.7521, 0.6252, 0.7521, 0.6248, 0.7492, 0.6247])
me_cylinder_007.use_remesh_fix_poles = True
me_cylinder_007.use_remesh_preserve_attributes = False
me_cylinder_007.update()
me_cylinder_008 = bpy.data.meshes.new('Cylinder.008')
me_cylinder_008.from_pydata([(0.0, 1.0, -1.0), (0.0, 1.0, 1.0), (0.4339, 0.901, -1.0), (0.4339, 0.901, 1.0), (0.7818, 0.6235, -1.0), (0.7818, 0.6235, 1.0), (0.9749, 0.2225, -1.0), (0.9749, 0.2225, 1.0), (0.9749, -0.2225, -1.0), (0.9749, -0.2225, 1.0), (0.7818, -0.6235, -1.0), (0.7818, -0.6235, 1.0), (0.4339, -0.901, -1.0), (0.4339, -0.901, 1.0), (-8.742e-08, -1.0, -1.0), (-8.742e-08, -1.0, 1.0), (-0.4339, -0.901, -1.0), (-0.4339, -0.901, 1.0), (-0.7818, -0.6235, -1.0), (-0.7818, -0.6235, 1.0), (-0.9749, -0.2225, -1.0), (-0.9749, -0.2225, 1.0), (-0.9749, 0.2225, -1.0), (-0.9749, 0.2225, 1.0), (-0.7818, 0.6235, -1.0), (-0.7818, 0.6235, 1.0), (-0.4339, 0.901, -1.0), (-0.4339, 0.901, 1.0)], [], [(0, 1, 3, 2), (2, 3, 5, 4), (4, 5, 7, 6), (6, 7, 9, 8), (8, 9, 11, 10), (10, 11, 13, 12), (12, 13, 15, 14), (14, 15, 17, 16), (16, 17, 19, 18), (18, 19, 21, 20), (20, 21, 23, 22), (22, 23, 25, 24), (3, 1, 27, 25, 23, 21, 19, 17, 15, 13, 11, 9, 7, 5), (24, 25, 27, 26), (26, 27, 1, 0), (0, 2, 4, 6, 8, 10, 12, 14, 16, 18, 20, 22, 24, 26)])
_uv = me_cylinder_008.uv_layers.new(name='UVMap')
_uv.uv.foreach_set('vector', [1.0, 0.5, 1.0, 1.0, 0.9286, 1.0, 0.9286, 0.5, 0.9286, 0.5, 0.9286, 1.0, 0.8571, 1.0, 0.8571, 0.5, 0.8571, 0.5, 0.8571, 1.0, 0.7857, 1.0, 0.7857, 0.5, 0.7857, 0.5, 0.7857, 1.0, 0.7143, 1.0, 0.7143, 0.5, 0.7143, 0.5, 0.7143, 1.0, 0.6429, 1.0, 0.6429, 0.5, 0.6429, 0.5, 0.6429, 1.0, 0.5714, 1.0, 0.5714, 0.5, 0.5714, 0.5, 0.5714, 1.0, 0.5, 1.0, 0.5, 0.5, 0.5, 0.5, 0.5, 1.0, 0.4286, 1.0, 0.4286, 0.5, 0.4286, 0.5, 0.4286, 1.0, 0.3571, 1.0, 0.3571, 0.5, 0.3571, 0.5, 0.3571, 1.0, 0.2857, 1.0, 0.2857, 0.5, 0.2857, 0.5, 0.2857, 1.0, 0.2143, 1.0, 0.2143, 0.5, 0.2143, 0.5, 0.2143, 1.0, 0.1429, 1.0, 0.1429, 0.5, 0.3541, 0.4662, 0.25, 0.49, 0.1459, 0.4662, 0.06236, 0.3996, 0.01602, 0.3034, 0.01602, 0.1966, 0.06236, 0.1004, 0.1459, 0.03377, 0.25, 0.01, 0.3541, 0.03377, 0.4376, 0.1004, 0.484, 0.1966, 0.484, 0.3034, 0.4376, 0.3996, 0.1429, 0.5, 0.1429, 1.0, 0.07143, 1.0, 0.07143, 0.5, 0.07143, 0.5, 0.07143, 1.0, -1.341e-07, 1.0, -1.341e-07, 0.5, 0.75, 0.49, 0.8541, 0.4662, 0.9376, 0.3996, 0.984, 0.3034, 0.984, 0.1966, 0.9376, 0.1004, 0.8541, 0.03377, 0.75, 0.01, 0.6459, 0.03377, 0.5624, 0.1004, 0.516, 0.1966, 0.516, 0.3034, 0.5624, 0.3996, 0.6459, 0.4662])
me_cylinder_008.use_remesh_fix_poles = True
me_cylinder_008.use_remesh_preserve_attributes = False
me_cylinder_008.update()
me_cube_008 = bpy.data.meshes.new('Cube.008')
me_cube_008.from_pydata([(-1.0, -1.0, -1.0), (-1.0, -1.0, 1.0), (-1.0, 1.0, -1.0), (-1.0, 1.0, 1.0), (1.0, -1.0, -1.0), (1.0, -1.0, 1.0), (1.0, 1.0, -1.0), (1.0, 1.0, 1.0), (-1.204, -1.013, -0.002251), (-1.204, 0.9976, -0.002251), (-1.186, -1.013, -0.4457), (-1.186, 0.9976, -0.4457), (-1.135, -1.013, -0.8013), (-1.135, 0.9976, -0.8013), (-1.061, -1.013, -0.9986), (-1.061, 0.9976, -0.9986), (-0.9792, -1.013, -0.9986), (-0.9055, -1.013, -0.8013), (-0.8545, -1.013, -0.4457), (-0.8363, -1.013, -0.002251), (-0.8545, -1.013, 0.4412), (-0.9055, -1.013, 0.7968), (-0.9792, -1.013, 0.9941), (-1.061, -1.013, 0.9941), (-1.061, 0.9976, 0.9941), (-1.135, -1.013, 0.7968), (-1.135, 0.9976, 0.7968), (-1.186, -1.013, 0.4412), (-1.186, 0.9976, 0.4412), (-1.0, -1.0, -0.9986), (-1.0, -1.0, 0.9941), (-1.0, 0.9976, -0.9986), (-1.0, 0.9976, 0.9941), (-0.9792, -1.0, 0.9941), (-0.9792, -1.0, -0.9986), (-0.8363, -1.0, -0.002251), (-0.8545, -1.0, 0.4412), (-0.9055, -1.0, -0.8013), (-0.8545, -1.0, -0.4457), (-0.9055, -1.0, 0.7968)], [], [(1, 3, 2, 0, 29, 31, 32, 30), (2, 3, 7, 6), (6, 7, 5, 4), (29, 0, 4, 5, 1, 30, 33, 39, 36, 35, 38, 37, 34), (2, 6, 4, 0), (7, 3, 1, 5), (8, 9, 11, 10), (10, 11, 13, 12), (12, 13, 15, 14), (16, 14, 15, 31, 29, 34), (37, 17, 16, 34), (38, 18, 17, 37), (35, 19, 18, 38), (36, 20, 19, 35), (39, 21, 20, 36), (33, 22, 21, 39), (32, 24, 23, 22, 33, 30), (23, 24, 26, 25), (31, 15, 13, 11, 9, 28, 26, 24, 32), (25, 26, 28, 27), (27, 28, 9, 8), (27, 8, 10, 12, 14, 16, 17, 18, 19, 20, 21, 22, 23, 25)])
_uv = me_cube_008.uv_layers.new(name='UVMap')
_uv.uv.foreach_set('vector', [0.625, 0.0, 0.625, 0.25, 0.375, 0.25, 0.375, 0.0, 0.3752, 0.0, 0.3752, 0.2497, 0.6243, 0.2497, 0.6243, 0.0, 0.375, 0.25, 0.625, 0.25, 0.625, 0.5, 0.375, 0.5, 0.375, 0.5, 0.625, 0.5, 0.625, 0.75, 0.375, 0.75, 0.3752, 1.0, 0.375, 1.0, 0.375, 0.75, 0.625, 0.75, 0.625, 1.0, 0.6243, 1.0, 0.6243, 0.9974, 0.5996, 0.9882, 0.5551, 0.9818, 0.4997, 0.9795, 0.4443, 0.9818, 0.3998, 0.9882, 0.3752, 0.9974, 0.125, 0.5, 0.375, 0.5, 0.375, 0.75, 0.125, 0.75, 0.625, 0.5, 0.875, 0.5, 0.875, 0.75, 0.625, 0.75, 1.0, 0.5, 1.0, 1.0, 0.9286, 1.0, 0.9286, 0.5, 0.9286, 0.5, 0.9286, 1.0, 0.8571, 1.0, 0.8571, 0.5, 0.8571, 0.5, 0.8571, 1.0, 0.7857, 1.0, 0.7857, 0.5, 0.7143, 0.5, 0.7143, 0.5, 0.7857, 1.0, 0.7857, 1.0, 0.7857, 0.5033, 0.7857, 0.5033, 0.6429, 0.5033, 0.6429, 0.5, 0.7143, 0.5, 0.7143, 0.5033, 0.5714, 0.5033, 0.5714, 0.5, 0.6429, 0.5, 0.6429, 0.5033, 0.5, 0.5033, 0.5, 0.5, 0.5714, 0.5, 0.5714, 0.5033, 0.4286, 0.5033, 0.4286, 0.5, 0.5, 0.5, 0.5, 0.5033, 0.3571, 0.5033, 0.3571, 0.5, 0.4286, 0.5, 0.4286, 0.5033, 0.2857, 0.5033, 0.2857, 0.5, 0.3571, 0.5, 0.3571, 0.5033, 0.2857, 1.0, 0.2857, 1.0, 0.2143, 0.5, 0.2143, 0.5, 0.2857, 0.5033, 0.2857, 0.5033, 0.2143, 0.5, 0.2143, 1.0, 0.1429, 1.0, 0.1429, 0.5, 0.01602, 0.2238, 0.01602, 0.3034, 0.4376, 0.3996, 0.3541, 0.4662, 0.25, 0.49, 0.3541, 0.4662, 0.4376, 0.3996, 0.01602, 0.3034, 0.01602, 0.2238, 0.1429, 0.5, 0.1429, 1.0, 0.07143, 1.0, 0.07143, 0.5, 0.07143, 0.5, 0.07143, 1.0, -1.341e-07, 1.0, -1.341e-07, 0.5, 0.6459, 0.4662, 0.75, 0.49, 0.8541, 0.4662, 0.9376, 0.3996, 0.984, 0.3034, 0.984, 0.1966, 0.9376, 0.1004, 0.8541, 0.03377, 0.75, 0.01, 0.6459, 0.03377, 0.5624, 0.1004, 0.516, 0.1966, 0.516, 0.3034, 0.5624, 0.3996])
me_cube_008.use_remesh_fix_poles = True
me_cube_008.use_remesh_preserve_attributes = False
me_cube_008.update()
me_cube_009 = bpy.data.meshes.new('Cube.009')
me_cube_009.from_pydata([(-1.0, -1.0, -1.0), (-1.0, -1.0, 1.0), (-1.0, 1.0, -1.0), (-1.0, 1.0, 1.0), (1.0, -1.0, -1.0), (1.0, -1.0, 1.0), (1.0, 1.0, -1.0), (1.0, 1.0, 1.0), (-1.204, -1.013, -0.002251), (-1.204, 0.9976, -0.002251), (-1.186, -1.013, -0.4457), (-1.186, 0.9976, -0.4457), (-1.135, -1.013, -0.8013), (-1.135, 0.9976, -0.8013), (-1.061, -1.013, -0.9986), (-1.061, 0.9976, -0.9986), (-0.9792, -1.013, -0.9986), (-0.9055, -1.013, -0.8013), (-0.8545, -1.013, -0.4457), (-0.8363, -1.013, -0.002251), (-0.8545, -1.013, 0.4412), (-0.9055, -1.013, 0.7968), (-0.9792, -1.013, 0.9941), (-1.061, -1.013, 0.9941), (-1.061, 0.9976, 0.9941), (-1.135, -1.013, 0.7968), (-1.135, 0.9976, 0.7968), (-1.186, -1.013, 0.4412), (-1.186, 0.9976, 0.4412), (-1.0, -1.0, -0.9986), (-1.0, -1.0, 0.9941), (-1.0, 0.9976, -0.9986), (-1.0, 0.9976, 0.9941), (-0.9792, -1.0, 0.9941), (-0.9792, -1.0, -0.9986), (-0.8363, -1.0, -0.002251), (-0.8545, -1.0, 0.4412), (-0.9055, -1.0, -0.8013), (-0.8545, -1.0, -0.4457), (-0.9055, -1.0, 0.7968)], [], [(1, 3, 2, 0, 29, 31, 32, 30), (2, 3, 7, 6), (6, 7, 5, 4), (29, 0, 4, 5, 1, 30, 33, 39, 36, 35, 38, 37, 34), (2, 6, 4, 0), (7, 3, 1, 5), (8, 9, 11, 10), (10, 11, 13, 12), (12, 13, 15, 14), (16, 14, 15, 31, 29, 34), (37, 17, 16, 34), (38, 18, 17, 37), (35, 19, 18, 38), (36, 20, 19, 35), (39, 21, 20, 36), (33, 22, 21, 39), (32, 24, 23, 22, 33, 30), (23, 24, 26, 25), (31, 15, 13, 11, 9, 28, 26, 24, 32), (25, 26, 28, 27), (27, 28, 9, 8), (27, 8, 10, 12, 14, 16, 17, 18, 19, 20, 21, 22, 23, 25)])
_uv = me_cube_009.uv_layers.new(name='UVMap')
_uv.uv.foreach_set('vector', [0.625, 0.0, 0.625, 0.25, 0.375, 0.25, 0.375, 0.0, 0.3752, 0.0, 0.3752, 0.2497, 0.6243, 0.2497, 0.6243, 0.0, 0.375, 0.25, 0.625, 0.25, 0.625, 0.5, 0.375, 0.5, 0.375, 0.5, 0.625, 0.5, 0.625, 0.75, 0.375, 0.75, 0.3752, 1.0, 0.375, 1.0, 0.375, 0.75, 0.625, 0.75, 0.625, 1.0, 0.6243, 1.0, 0.6243, 0.9974, 0.5996, 0.9882, 0.5551, 0.9818, 0.4997, 0.9795, 0.4443, 0.9818, 0.3998, 0.9882, 0.3752, 0.9974, 0.125, 0.5, 0.375, 0.5, 0.375, 0.75, 0.125, 0.75, 0.625, 0.5, 0.875, 0.5, 0.875, 0.75, 0.625, 0.75, 1.0, 0.5, 1.0, 1.0, 0.9286, 1.0, 0.9286, 0.5, 0.9286, 0.5, 0.9286, 1.0, 0.8571, 1.0, 0.8571, 0.5, 0.8571, 0.5, 0.8571, 1.0, 0.7857, 1.0, 0.7857, 0.5, 0.7143, 0.5, 0.7143, 0.5, 0.7857, 1.0, 0.7857, 1.0, 0.7857, 0.5033, 0.7857, 0.5033, 0.6429, 0.5033, 0.6429, 0.5, 0.7143, 0.5, 0.7143, 0.5033, 0.5714, 0.5033, 0.5714, 0.5, 0.6429, 0.5, 0.6429, 0.5033, 0.5, 0.5033, 0.5, 0.5, 0.5714, 0.5, 0.5714, 0.5033, 0.4286, 0.5033, 0.4286, 0.5, 0.5, 0.5, 0.5, 0.5033, 0.3571, 0.5033, 0.3571, 0.5, 0.4286, 0.5, 0.4286, 0.5033, 0.2857, 0.5033, 0.2857, 0.5, 0.3571, 0.5, 0.3571, 0.5033, 0.2857, 1.0, 0.2857, 1.0, 0.2143, 0.5, 0.2143, 0.5, 0.2857, 0.5033, 0.2857, 0.5033, 0.2143, 0.5, 0.2143, 1.0, 0.1429, 1.0, 0.1429, 0.5, 0.01602, 0.2238, 0.01602, 0.3034, 0.4376, 0.3996, 0.3541, 0.4662, 0.25, 0.49, 0.3541, 0.4662, 0.4376, 0.3996, 0.01602, 0.3034, 0.01602, 0.2238, 0.1429, 0.5, 0.1429, 1.0, 0.07143, 1.0, 0.07143, 0.5, 0.07143, 0.5, 0.07143, 1.0, -1.341e-07, 1.0, -1.341e-07, 0.5, 0.6459, 0.4662, 0.75, 0.49, 0.8541, 0.4662, 0.9376, 0.3996, 0.984, 0.3034, 0.984, 0.1966, 0.9376, 0.1004, 0.8541, 0.03377, 0.75, 0.01, 0.6459, 0.03377, 0.5624, 0.1004, 0.516, 0.1966, 0.516, 0.3034, 0.5624, 0.3996])
me_cube_009.use_remesh_fix_poles = True
me_cube_009.use_remesh_preserve_attributes = False
me_cube_009.update()
me_cylinder_010 = bpy.data.meshes.new('Cylinder.010')
me_cylinder_010.from_pydata([(0.0, 1.0, -1.0), (0.0, 1.0, 1.0), (0.4339, 0.901, -1.0), (0.4339, 0.901, 1.0), (0.7818, 0.6235, -1.0), (0.7818, 0.6235, 1.0), (0.9749, 0.2225, -1.0), (0.9749, 0.2225, 1.0), (0.9749, -0.2225, -1.0), (0.9749, -0.2225, 1.0), (0.7818, -0.6235, -1.0), (0.7818, -0.6235, 1.0), (0.4339, -0.901, -1.0), (0.4339, -0.901, 1.0), (-8.742e-08, -1.0, -1.0), (-8.742e-08, -1.0, 1.0), (-0.4339, -0.901, -1.0), (-0.4339, -0.901, 1.0), (-0.7818, -0.6235, -1.0), (-0.7818, -0.6235, 1.0), (-0.9749, -0.2225, -1.0), (-0.9749, -0.2225, 1.0), (-0.9749, 0.2225, -1.0), (-0.9749, 0.2225, 1.0), (-0.7818, 0.6235, -1.0), (-0.7818, 0.6235, 1.0), (-0.4339, 0.901, -1.0), (-0.4339, 0.901, 1.0)], [], [(0, 1, 3, 2), (2, 3, 5, 4), (4, 5, 7, 6), (6, 7, 9, 8), (8, 9, 11, 10), (10, 11, 13, 12), (12, 13, 15, 14), (14, 15, 17, 16), (16, 17, 19, 18), (18, 19, 21, 20), (20, 21, 23, 22), (22, 23, 25, 24), (3, 1, 27, 25, 23, 21, 19, 17, 15, 13, 11, 9, 7, 5), (24, 25, 27, 26), (26, 27, 1, 0), (0, 2, 4, 6, 8, 10, 12, 14, 16, 18, 20, 22, 24, 26)])
_uv = me_cylinder_010.uv_layers.new(name='UVMap')
_uv.uv.foreach_set('vector', [1.0, 0.5, 1.0, 1.0, 0.9286, 1.0, 0.9286, 0.5, 0.9286, 0.5, 0.9286, 1.0, 0.8571, 1.0, 0.8571, 0.5, 0.8571, 0.5, 0.8571, 1.0, 0.7857, 1.0, 0.7857, 0.5, 0.7857, 0.5, 0.7857, 1.0, 0.7143, 1.0, 0.7143, 0.5, 0.7143, 0.5, 0.7143, 1.0, 0.6429, 1.0, 0.6429, 0.5, 0.6429, 0.5, 0.6429, 1.0, 0.5714, 1.0, 0.5714, 0.5, 0.5714, 0.5, 0.5714, 1.0, 0.5, 1.0, 0.5, 0.5, 0.5, 0.5, 0.5, 1.0, 0.4286, 1.0, 0.4286, 0.5, 0.4286, 0.5, 0.4286, 1.0, 0.3571, 1.0, 0.3571, 0.5, 0.3571, 0.5, 0.3571, 1.0, 0.2857, 1.0, 0.2857, 0.5, 0.2857, 0.5, 0.2857, 1.0, 0.2143, 1.0, 0.2143, 0.5, 0.2143, 0.5, 0.2143, 1.0, 0.1429, 1.0, 0.1429, 0.5, 0.3541, 0.4662, 0.25, 0.49, 0.1459, 0.4662, 0.06236, 0.3996, 0.01602, 0.3034, 0.01602, 0.1966, 0.06236, 0.1004, 0.1459, 0.03377, 0.25, 0.01, 0.3541, 0.03377, 0.4376, 0.1004, 0.484, 0.1966, 0.484, 0.3034, 0.4376, 0.3996, 0.1429, 0.5, 0.1429, 1.0, 0.07143, 1.0, 0.07143, 0.5, 0.07143, 0.5, 0.07143, 1.0, -1.341e-07, 1.0, -1.341e-07, 0.5, 0.75, 0.49, 0.8541, 0.4662, 0.9376, 0.3996, 0.984, 0.3034, 0.984, 0.1966, 0.9376, 0.1004, 0.8541, 0.03377, 0.75, 0.01, 0.6459, 0.03377, 0.5624, 0.1004, 0.516, 0.1966, 0.516, 0.3034, 0.5624, 0.3996, 0.6459, 0.4662])
me_cylinder_010.use_remesh_fix_poles = True
me_cylinder_010.use_remesh_preserve_attributes = False
me_cylinder_010.update()

# ---- curves / text
cu_beziercurve = bpy.data.curves.new('BezierCurve', 'CURVE')
cu_beziercurve.dimensions = '3D'
_sp = cu_beziercurve.splines.new('BEZIER'); _sp.bezier_points.add(2)
_sp.bezier_points.foreach_set('co', [-0.9972, 0.1018, 4.078e-09, -0.6929, 0.09881, 1.284e-08, 0.1612, 0.187, 8.175e-09])
_sp.bezier_points.foreach_set('handle_left', [-1.557, -0.3297, -2.048e-07, -0.8914, 0.2395, 1.185e-09, -0.3347, 0.1334, 5.276e-09])
_sp.bezier_points.foreach_set('handle_right', [-0.9494, 0.1386, 2.192e-08, -0.6485, 0.06738, 1.545e-08, 1.155, 0.2945, 1.399e-08])
for _p, _l, _r in zip(_sp.bezier_points, ['ALIGNED', 'ALIGNED', 'ALIGNED'], ['ALIGNED', 'ALIGNED', 'ALIGNED']): _p.handle_left_type = _l; _p.handle_right_type = _r
_sp.order_u = 0
_sp.order_v = 0
cu_beziercurve.use_path = True
cu_beziercurve.bevel_depth = 0.02
cu_beziercurve.fill_mode = 'FULL'
cu_beziercurve.use_fill_caps = True

# ---- objects
ob_x = bpy.data.objects.new('Контейнер', me_cube_001)
ob_x_1 = bpy.data.objects.new('Выбоина', me_cube_002)
ob_001 = bpy.data.objects.new('Выбоина.001', me_cube_003)
ob_002 = bpy.data.objects.new('Выбоина.002', me_cube_004)
ob_x_2 = bpy.data.objects.new('Палочка', me_cylinder)
ob_x_3 = bpy.data.objects.new('Держалка для палочки', me_cylinder_001)
ob_003 = bpy.data.objects.new('Выбоина.003', me_cube_005)
ob_005 = bpy.data.objects.new('Болт закрученный.005', me_cylinder_011)
ob_001_1 = bpy.data.objects.new('Болт закрученный.001', me_cylinder_002)
ob_002_1 = bpy.data.objects.new('Болт закрученный.002', me_cylinder_003)
ob_cylinder = bpy.data.objects.new('Cylinder', me_cylinder_004)
ob_cylinder_001 = bpy.data.objects.new('Cylinder.001', me_cylinder_005)
ob_cylinder_002 = bpy.data.objects.new('Cylinder.002', me_cylinder_006)
ob_003_1 = bpy.data.objects.new('Болт закрученный.003', me_cylinder_007)
ob_beziercurve = bpy.data.objects.new('BezierCurve', cu_beziercurve)
ob_cylinder_003 = bpy.data.objects.new('Cylinder.003', me_cylinder_008)
ob_cube_001 = bpy.data.objects.new('Cube.001', me_cube_008)
ob_cube_002 = bpy.data.objects.new('Cube.002', me_cube_009)
ob_cylinder_004 = bpy.data.objects.new('Cylinder.004', me_cylinder_010)

# ---- transforms, parenting, visibility, modifiers, constraints
ob_x.location = (0.0, 0.0, 0.0)
ob_x.rotation_euler = (-0.0, 1.571, 0.0)
ob_x.scale = (1.0, 1.0, 0.1129)
ob_x.lock_rotations_4d = False
ob_x.empty_display_type = 'ARROWS'
ob_x.lineart.crease_threshold = 0.0
ob_x_1.location = (0.0246, 0.7359, 0.7354)
ob_x_1.scale = (0.08506, 0.08506, 0.08506)
ob_001.location = (0.0246, -0.6943, 0.576)
ob_001.scale = (0.08506, 0.04313, 0.08506)
ob_002.location = (0.0246, -0.6943, -0.6222)
ob_002.scale = (0.08506, 0.04313, 0.08506)
ob_x_2.location = (0.1174, -0.6942, -0.01173)
ob_x_2.scale = (0.02603, 0.02603, 0.6816)
ob_x_3.location = (0.09367, -0.6941, -0.6648)
ob_x_3.rotation_euler = (-0.0, 1.571, 0.0)
ob_x_3.scale = (-0.0397, -0.0397, -0.0397)
ob_003.location = (0.0246, 0.0005939, -0.000678)
ob_003.scale = (0.08506, 0.1975, 0.08506)
ob_005.location = (0.09607, -0.1107, -0.0005397)
ob_005.rotation_euler = (-0.0, 1.571, 0.0)
ob_005.scale = (0.04011, 0.04011, 0.002761)
ob_001_1.location = (0.09607, 0.0006389, -0.0005397)
ob_001_1.rotation_euler = (-0.0, 1.571, 0.0)
ob_001_1.scale = (0.04011, 0.04011, 0.002761)
ob_002_1.location = (0.09607, 0.1126, -0.0005397)
ob_002_1.rotation_euler = (-0.0, 1.571, 0.0)
ob_002_1.scale = (0.04011, 0.04011, 0.002761)
ob_cylinder.location = (0.0, -0.5978, -1.11)
ob_cylinder.rotation_euler = (-1.571, 1.571, 0.0)
ob_cylinder.scale = (-0.11, -0.11, -0.07444)
ob_cylinder_001.location = (0.0, 0.5997, -1.11)
ob_cylinder_001.rotation_euler = (-1.571, 1.571, 0.0)
ob_cylinder_001.scale = (-0.11, -0.11, -0.07444)
ob_cylinder_002.location = (0.0, 0.0, -1.115)
ob_cylinder_002.rotation_euler = (1.571, -0.0, 0.0)
ob_cylinder_002.scale = (0.0423, 0.0423, 0.8311)
ob_003_1.location = (5.293e-05, -0.8317, -1.115)
ob_003_1.rotation_euler = (1.571, 1.571, 0.0)
ob_003_1.scale = (0.04962, 0.04962, 0.003416)
ob_beziercurve.location = (-0.3538, -0.0055, 1.221e-18)
ob_beziercurve.rotation_euler = (-4.712, 7.854, 0.0)
ob_cylinder_003.location = (-0.2765, -0.005526, 1.031)
ob_cylinder_003.rotation_euler = (-1.571, 1.571, 0.0)
ob_cylinder_003.scale = (0.08831, 0.08831, 0.02712)
ob_cube_001.location = (-0.08762, 0.03732, 1.035)
ob_cube_001.scale = (0.1852, 0.0162, 0.0333)
ob_cube_002.location = (-0.08762, -0.04854, 1.035)
ob_cube_002.scale = (0.1852, 0.0162, 0.0333)
ob_cylinder_004.location = (-0.2765, -0.005526, 1.031)
ob_cylinder_004.rotation_euler = (-1.571, 1.571, 0.0)
ob_cylinder_004.scale = (0.009843, 0.009843, 0.06554)

# ---- collection membership
col_collection.objects.link(ob_x)
col_collection.objects.link(ob_x_1)
col_collection.objects.link(ob_001)
col_collection.objects.link(ob_002)
col_collection.objects.link(ob_x_2)
col_collection.objects.link(ob_x_3)
col_collection.objects.link(ob_003)
col_collection.objects.link(ob_005)
col_collection.objects.link(ob_001_1)
col_collection.objects.link(ob_002_1)
col_collection.objects.link(ob_cylinder)
col_collection.objects.link(ob_cylinder_001)
col_collection.objects.link(ob_cylinder_002)
col_collection.objects.link(ob_003_1)
col_collection.objects.link(ob_beziercurve)
col_collection.objects.link(ob_cylinder_003)
col_collection.objects.link(ob_cube_001)
col_collection.objects.link(ob_cube_002)
col_collection.objects.link(ob_cylinder_004)

# ---- scene / render settings (as saved in the file)
scene.frame_start = 1; scene.frame_end = 250; scene.frame_set(1)
scene.render.engine = 'BLENDER_EEVEE_NEXT'
scene.cycles.use_denoising = False
scene.cycles.samples = 128
scene.cycles.sampling_pattern = 'TABULATED_SOBOL'
scene.cycles.use_adaptive_sampling = False
scene.cycles.use_light_tree = False
scene.view_settings.view_transform = 'Filmic'
bpy.context.view_layer.update()

# ---- added for rendering (the .blend has no active camera and no usable light): camera, sun
cam_auto = bpy.data.cameras.new('AutoCamera')
cam_auto.lens = 50.0
cam_auto.sensor_width = 36.0
cam_auto.clip_end = 1000.0
ob_auto_camera = bpy.data.objects.new('AutoCamera', cam_auto)
scene.collection.objects.link(ob_auto_camera)
ob_auto_camera.location = (3.79149, -4.80563, 3.59212)
ob_auto_camera.rotation_euler = (1.09748, -7.21219e-08, 0.694738)
scene.camera = ob_auto_camera
light_auto_sun = bpy.data.lights.new('AutoSun', 'SUN')
light_auto_sun.energy = 3.0
light_auto_sun.angle = 0.0523599
ob_auto_sun = bpy.data.objects.new('AutoSun', light_auto_sun)
scene.collection.objects.link(ob_auto_sun)
ob_auto_sun.rotation_euler = (0.872665, 0.174533, 0.523599)
bpy.context.view_layer.update()
